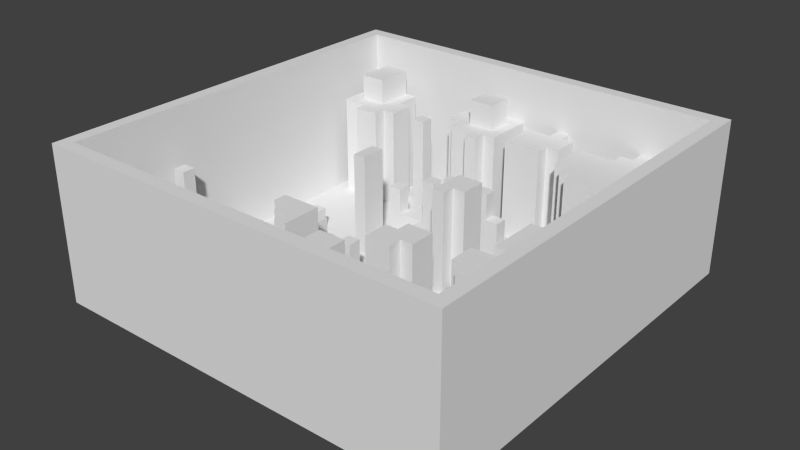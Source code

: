 # Source: level1.blend  (saved by Blender 2.75.0; exported with 4.5.12 LTS)
import bpy
from mathutils import Matrix  # noqa: F401  (used for matrix-valued properties, if any)

bpy.ops.wm.read_factory_settings(use_empty=True)
scene = bpy.context.scene
scene.name = 'Scene'

# ---- collections
col_collection_1 = bpy.data.collections.new('Collection 1'); scene.collection.children.link(col_collection_1)

# ---- world
world_world = bpy.data.worlds.new('World'); scene.world = world_world
world_world.color = (0.05088, 0.05088, 0.05088)
world_world.use_sun_shadow = False
world_world.sun_shadow_jitter_overblur = 0.0
world_world.cycles.sampling_method = 'MANUAL'
world_world.cycles.sample_map_resolution = 256

# ---- meshes
me_cube = bpy.data.meshes.new('Cube')
me_cube.from_pydata([(-0.6, -0.6, -1.0), (-8.0, -8.0, 0.0), (-0.6, 0.6, -1.0), (-8.0, 8.0, 0.0), (0.6, -0.6, -1.0), (8.0, -8.0, 0.0), (0.6, 0.6, -1.0), (8.0, 8.0, 0.0), (-8.0, 0.0, 0.0), (0.0, 8.0, 0.0), (8.0, 0.0, 0.0), (0.0, -8.0, 0.0), (0.0, 0.0, 0.0), (-8.0, 4.0, 0.0), (4.0, 8.0, 0.0), (8.0, -4.0, 0.0), (-4.0, -8.0, 0.0), (-8.0, -4.0, 0.0), (-4.0, 8.0, 0.0), (8.0, 4.0, 0.0), (4.0, -8.0, 0.0), (-4.0, 0.0, 0.0), (4.0, 0.0, 0.0), (0.0, -4.0, 0.0), (0.0, 4.0, 0.0), (4.0, 4.0, 0.0), (4.0, -4.0, 0.0), (-4.0, -4.0, 0.0), (-4.0, 4.0, 0.0), (-8.0, 6.0, 0.0), (6.0, 8.0, 0.0), (8.0, -6.0, 0.0), (-6.0, -8.0, 0.0), (-8.0, -2.0, 0.0), (-2.0, 8.0, 0.0), (8.0, 2.0, 0.0), (2.0, -8.0, 0.0), (-6.0, 0.0, 0.0), (2.0, 0.0, 0.0), (0.0, -6.0, 0.0), (0.0, 2.0, 0.0), (-8.0, 2.0, 0.0), (2.0, 8.0, 0.0), (8.0, -2.0, 0.0), (-2.0, -8.0, 0.0), (-8.0, -6.0, 0.0), (-6.0, 8.0, 0.0), (8.0, 6.0, 0.0), (6.0, -8.0, 0.0), (-2.0, 0.0, 0.0), (0.0, -2.0, 0.0), (0.0, 6.0, 0.0), (2.0, 4.0, 0.0), (6.0, 4.0, 0.0), (4.0, 2.0, 0.0), (2.0, -4.0, 0.0), (6.0, -4.0, 0.0), (4.0, -6.0, 0.0), (4.0, -2.0, 0.0), (-6.0, -4.0, 0.0), (-2.0, -4.0, 0.0), (-4.0, -6.0, 0.0), (-6.0, 4.0, 0.0), (-2.0, 4.0, 0.0), (-4.0, 2.0, 0.0), (-4.0, 6.0, 0.0), (-2.0, 6.0, 0.0), (-2.0, 2.0, 0.0), (-6.0, 2.0, 0.0), (-2.0, -2.0, 0.0), (-2.0, -6.0, 0.0), (-6.0, -6.0, 0.0), (6.0, -2.0, 0.0), (6.0, -6.0, 0.0), (6.0, 2.0, 0.0), (2.0, 2.0, 0.0), (2.0, 6.0, 0.0), (2.0, -2.0, 0.0), (-6.0, -2.0, 0.0), (-8.0, 7.0, 0.0), (7.0, 8.0, 0.0), (8.0, -7.0, 0.0), (-7.0, -8.0, 0.0), (-8.0, -1.0, 0.0), (-1.0, 8.0, 0.0), (8.0, 1.0, 0.0), (1.0, -8.0, 0.0), (-7.0, 0.0, 0.0), (1.0, 0.0, 0.0), (0.0, -7.0, 0.0), (0.0, 1.0, 0.0), (-8.0, 3.0, 0.0), (3.0, 8.0, 0.0), (8.0, -3.0, 0.0), (-3.0, -8.0, 0.0), (-8.0, -5.0, 0.0), (-5.0, 8.0, 0.0), (8.0, 5.0, 0.0), (5.0, -8.0, 0.0), (-3.0, 0.0, 0.0), (5.0, 0.0, 0.0), (0.0, -3.0, 0.0), (0.0, 5.0, 0.0), (1.0, 4.0, 0.0), (5.0, 4.0, 0.0), (4.0, 1.0, 0.0), (1.0, -4.0, 0.0), (5.0, -4.0, 0.0), (4.0, -7.0, 0.0), (4.0, -3.0, 0.0), (-7.0, -4.0, 0.0), (-3.0, -4.0, 0.0), (-4.0, -7.0, 0.0), (-4.0, -3.0, 0.0), (-7.0, 4.0, 0.0), (-3.0, 4.0, 0.0), (-4.0, 1.0, 0.0), (-4.0, 5.0, 0.0), (-8.0, 5.0, 0.0), (5.0, 8.0, 0.0), (8.0, -5.0, 0.0), (-5.0, -8.0, 0.0), (-8.0, -3.0, 0.0), (-3.0, 8.0, 0.0), (8.0, 3.0, 0.0), (3.0, -8.0, 0.0), (-5.0, 0.0, 0.0), (3.0, 0.0, 0.0), (0.0, -5.0, 0.0), (-4.0, -2.0, 1.0), (-8.0, 1.0, 0.0), (1.0, 8.0, 0.0), (8.0, -1.0, 0.0), (-1.0, -8.0, 0.0), (-8.0, -7.0, 0.0), (-7.0, 8.0, 0.0), (8.0, 7.0, 0.0), (7.0, -8.0, 0.0), (-1.0, 0.0, 0.0), (0.0, -1.0, 0.0), (0.0, 7.0, 0.0), (3.0, 4.0, 0.0), (4.0, 3.0, 0.0), (4.0, 7.0, 0.0), (3.0, -4.0, 0.0), (7.0, -4.0, 0.0), (4.0, -5.0, 0.0), (4.0, -1.0, 0.0), (-5.0, -4.0, 0.0), (-1.0, -4.0, 0.0), (-4.0, -5.0, 0.0), (-4.0, -1.0, 0.0), (-5.0, 4.0, 0.0), (-1.0, 4.0, 0.0), (-4.0, 3.0, 0.0), (-4.0, 7.0, 0.0), (-3.0, 6.0, 0.0), (-2.0, 5.0, 0.0), (-2.0, 7.0, 0.0), (-3.0, 2.0, 0.0), (-1.0, 2.0, 0.0), (-2.0, 1.0, 0.0), (-2.0, 3.0, 0.0), (-7.0, 2.0, 0.0), (-5.0, 2.0, 0.0), (-6.0, 1.0, 0.0), (-6.0, 3.0, 0.0), (-3.0, -2.0, 0.0), (-1.0, -2.0, 0.0), (-2.0, -3.0, 0.0), (-2.0, -1.0, 0.0), (-3.0, -6.0, 0.0), (-1.0, -6.0, 0.0), (-2.0, -7.0, 0.0), (-2.0, -5.0, 0.0), (-7.0, -6.0, 0.0), (-5.0, -6.0, 0.0), (-6.0, -7.0, 0.0), (-6.0, -5.0, 0.0), (5.0, -2.0, 0.0), (7.0, -2.0, 0.0), (6.0, -3.0, 0.0), (5.0, -6.0, 0.0), (7.0, -6.0, 0.0), (6.0, -7.0, 0.0), (6.0, -5.0, 0.0), (1.0, -6.0, 0.0), (3.0, -6.0, 0.0), (2.0, -7.0, 0.0), (2.0, -5.0, 0.0), (5.0, 2.0, 0.0), (7.0, 2.0, 0.0), (6.0, 1.0, 0.0), (6.0, 3.0, 0.0), (1.0, 2.0, 0.0), (3.0, 2.0, 0.0), (2.0, 1.0, 0.0), (2.0, 3.0, 0.0), (3.0, 6.0, 0.0), (2.0, 5.0, 0.0), (2.0, 7.0, 0.0), (1.0, -2.0, 0.0), (3.0, -2.0, 0.0), (2.0, -1.0, 0.0), (-7.0, -2.0, 0.0), (-5.0, -2.0, 0.0), (-6.0, -3.0, 0.0), (-6.0, -1.0, 0.0), (-7.0, 6.0, 0.0), (-5.0, 6.0, 0.0), (-6.0, 5.0, 0.0), (-6.0, 7.0, 0.0), (-5.0, 7.0, 0.0), (-5.0, 5.0, 0.0), (-7.0, 5.0, 0.0), (-5.0, -1.0, 0.0), (-5.0, -3.0, 0.0), (-7.0, -3.0, 0.0), (3.0, -1.0, 0.0), (3.0, -3.0, 0.0), (1.0, -3.0, 0.0), (3.0, 7.0, 0.0), (3.0, 5.0, 0.0), (1.0, 5.0, 0.0), (3.0, 3.0, 0.0), (3.0, 1.0, 0.0), (1.0, 1.0, 0.0), (7.0, 1.0, 0.0), (5.0, 1.0, 0.0), (7.0, 5.0, 0.0), (3.0, -5.0, 0.0), (3.0, -7.0, 0.0), (1.0, -7.0, 0.0), (7.0, -5.0, 0.0), (7.0, -7.0, 0.0), (5.0, -7.0, 0.0), (7.0, -3.0, 0.0), (5.0, -3.0, 0.0), (-5.0, -5.0, 0.0), (-5.0, -7.0, 0.0), (-7.0, -7.0, 0.0), (-1.0, -5.0, 0.0), (-1.0, -7.0, 0.0), (-3.0, -7.0, 0.0), (-1.0, -1.0, 0.0), (-1.0, -3.0, 0.0), (-3.0, -3.0, 0.0), (-5.0, 3.0, 0.0), (-5.0, 1.0, 0.0), (-7.0, 1.0, 0.0), (-1.0, 3.0, 0.0), (-1.0, 1.0, 0.0), (-3.0, 1.0, 0.0), (-1.0, 5.0, 0.0), (-3.0, 5.0, 0.0), (-3.0, 7.0, 0.0), (-3.0, 3.0, 0.0), (-7.0, 3.0, 0.0), (-3.0, -1.0, 0.0), (-3.0, -5.0, 0.0), (-7.0, -5.0, 0.0), (5.0, -1.0, 0.0), (5.0, -5.0, 0.0), (1.0, -5.0, 0.0), (5.0, 7.0, 0.0), (5.0, 3.0, 0.0), (1.0, 3.0, 0.0), (1.0, 7.0, 0.0), (1.0, -1.0, 0.0), (-7.0, -1.0, 0.0), (-7.0, 7.0, 0.0), (-8.0, 7.5, 0.0), (7.5, 8.0, 0.0), (8.0, -7.5, 0.0), (-7.5, -8.0, 0.0), (-8.0, -0.5, 0.0), (-0.5, 8.0, 0.0), (8.0, 0.5, 0.0), (0.5, -8.0, 0.0), (-7.5, 0.0, 0.0), (0.5, 0.0, 0.0), (0.0, -7.5, 0.0), (0.0, 0.5, 0.0), (-8.0, 3.5, 0.0), (3.5, 8.0, 0.0), (8.0, -3.5, 0.0), (-3.5, -8.0, 0.0), (-8.0, -4.5, 0.0), (-4.5, 8.0, 0.0), (8.0, 4.5, 0.0), (4.5, -8.0, 0.0), (-3.5, 0.0, 0.0), (4.5, 0.0, 0.0), (0.0, -3.5, 0.0), (0.0, 4.5, 0.0), (0.5, 4.0, 0.0), (4.5, 4.0, 0.0), (4.0, 0.5, 0.0), (4.0, 4.5, 0.0), (0.5, -4.0, 0.0), (4.5, -4.0, 0.0), (4.0, -7.5, 0.0), (4.0, -3.5, 0.0), (-7.5, -4.0, 0.0), (-3.5, -4.0, 0.0), (-4.0, -7.5, 0.0), (-4.0, -3.5, 0.0), (-7.5, 4.0, 0.0), (-3.5, 4.0, 0.0), (-4.0, 0.5, 0.0), (-4.0, 4.5, 0.0), (-8.0, 5.5, 0.0), (5.5, 8.0, 0.0), (8.0, -5.5, 0.0), (-5.5, -8.0, 0.0), (-8.0, -2.5, 0.0), (-2.5, 8.0, 0.0), (8.0, 2.5, 0.0), (2.5, -8.0, 0.0), (-5.5, 0.0, 0.0), (2.5, 0.0, 0.0), (0.0, -5.5, 0.0), (0.0, 2.5, 0.0), (-8.0, 1.5, 0.0), (1.5, 8.0, 0.0), (8.0, -1.5, 0.0), (-1.5, -8.0, 0.0), (-8.0, -6.5, 0.0), (-6.5, 8.0, 0.0), (8.0, 6.5, 0.0), (6.5, -8.0, 0.0), (-1.5, 0.0, 0.0), (0.0, -1.5, 0.0), (0.0, 6.5, 0.0), (2.5, 4.0, 0.0), (6.5, 4.0, 0.0), (4.0, 2.5, 0.0), (4.0, 6.5, 0.0), (2.5, -4.0, 0.0), (6.5, -4.0, 0.0), (4.0, -5.5, 0.0), (4.0, -1.5, 0.0), (-5.5, -4.0, 0.0), (-1.5, -4.0, 0.0), (-4.0, -5.5, 0.0), (-4.0, -1.5, 0.0), (-5.5, 4.0, 0.0), (-1.5, 4.0, 0.0), (-4.0, 2.5, 0.0), (-4.0, 6.5, 0.0), (-3.5, 6.0, 0.0), (-2.0, 4.5, 0.0), (-3.5, 2.0, 0.0), (-1.5, 2.0, 0.0), (-2.0, 0.5, 0.0), (-2.0, 2.5, 0.0), (-7.5, 2.0, 0.0), (-5.5, 2.0, 0.0), (-6.0, 0.5, 0.0), (-6.0, 2.5, 0.0), (-1.5, -2.0, 0.0), (-2.0, -3.5, 0.0), (-2.0, -1.5, 0.0), (-3.5, -6.0, 0.0), (-1.5, -6.0, 0.0), (-2.0, -7.5, 0.0), (-2.0, -5.5, 0.0), (-7.5, -6.0, 0.0), (-6.0, -7.5, 0.0), (4.5, -2.0, 0.0), (6.5, -2.0, 0.0), (6.0, -3.5, 0.0), (4.5, -6.0, 0.0), (6.5, -6.0, 0.0), (6.0, -7.5, 0.0), (6.0, -5.5, 0.0), (0.5, -6.0, 0.0), (2.5, -6.0, 0.0), (2.0, -7.5, 0.0), (2.0, -5.5, 0.0), (6.0, 4.5, 0.0), (4.5, 2.0, 0.0), (6.5, 2.0, 0.0), (6.0, 0.5, 0.0), (6.0, 2.5, 0.0), (0.5, 2.0, 0.0), (2.5, 2.0, 0.0), (2.0, 0.5, 0.0), (2.0, 2.5, 0.0), (0.5, 6.0, 0.0), (2.5, 6.0, 0.0), (2.0, 4.5, 0.0), (0.5, -2.0, 0.0), (2.5, -2.0, 0.0), (2.0, -3.5, 0.0), (2.0, -1.5, 0.0), (-7.5, -2.0, 0.0), (-5.5, -2.0, 0.0), (-6.0, -3.5, 0.0), (-6.0, -1.5, 0.0), (-7.5, 6.0, 0.0), (-6.0, 4.5, 0.0), (-8.0, 6.5, 0.0), (6.5, 8.0, 0.0), (8.0, -6.5, 0.0), (-6.5, -8.0, 0.0), (-8.0, -1.5, 0.0), (-1.5, 8.0, 0.0), (8.0, 1.5, 0.0), (1.5, -8.0, 0.0), (-6.5, 0.0, 0.0), (1.5, 0.0, 0.0), (0.0, -6.5, 0.0), (0.0, 1.5, 0.0), (-8.0, 2.5, 0.0), (2.5, 8.0, 0.0), (8.0, -2.5, 0.0), (-2.5, -8.0, 0.0), (-8.0, -5.5, 0.0), (-5.5, 8.0, 0.0), (8.0, 5.5, 0.0), (5.5, -8.0, 0.0), (-2.5, 0.0, 0.0), (0.0, -2.5, 0.0), (0.0, 5.5, 0.0), (1.5, 4.0, 0.0), (5.5, 4.0, 0.0), (4.0, 1.5, 0.0), (1.5, -4.0, 0.0), (5.5, -4.0, 0.0), (4.0, -6.5, 0.0), (4.0, -2.5, 0.0), (-6.5, -4.0, 0.0), (-2.5, -4.0, 0.0), (-4.0, -6.5, 0.0), (-4.0, -2.5, 0.0), (-6.5, 4.0, 0.0), (-2.5, 4.0, 0.0), (-4.0, 1.5, 0.0), (-4.0, 5.5, 0.0), (-8.0, 4.5, 0.0), (4.5, 8.0, 0.0), (8.0, -4.5, 0.0), (-4.5, -8.0, 0.0), (-8.0, -3.5, 0.0), (-3.5, 8.0, 0.0), (8.0, 3.5, 0.0), (3.5, -8.0, 0.0), (-4.5, 0.0, 0.0), (3.5, 0.0, 0.0), (0.0, -4.5, 0.0), (0.0, 3.5, 0.0), (-8.0, 0.5, 0.0), (0.5, 8.0, 0.0), (8.0, -0.5, 0.0), (-0.5, -8.0, 0.0), (-8.0, -7.5, 0.0), (-7.5, 8.0, 0.0), (8.0, 7.5, 0.0), (7.5, -8.0, 0.0), (-0.5, 0.0, 0.0), (7.5, 0.0, 0.0), (0.0, -0.5, 0.0), (0.0, 7.5, 0.0), (3.5, 4.0, 0.0), (7.5, 4.0, 0.0), (4.0, 3.5, 0.0), (4.0, 7.5, 0.0), (3.5, -4.0, 0.0), (7.5, -4.0, 0.0), (4.0, -4.5, 0.0), (4.0, -0.5, 0.0), (-4.5, -4.0, 0.0), (-0.5, -4.0, 0.0), (-4.0, -4.5, 0.0), (-4.0, -0.5, 0.0), (-4.5, 4.0, 0.0), (-0.5, 4.0, 0.0), (-4.0, 3.5, 0.0), (-4.0, 7.5, 0.0), (-2.5, 6.0, 0.0), (-2.0, 5.5, 0.0), (-2.0, 7.5, 0.0), (-2.5, 2.0, 0.0), (-0.5, 2.0, 0.0), (-2.0, 1.5, 0.0), (-6.5, 2.0, 0.0), (-4.5, 2.0, 0.0), (-6.0, 1.5, 0.0), (-6.0, 3.5, 0.0), (-2.5, -2.0, 0.0), (-0.5, -2.0, 0.0), (-2.0, -2.5, 0.0), (-2.0, -0.5, 0.0), (-2.5, -6.0, 0.0), (-0.5, -6.0, 0.0), (-2.0, -6.5, 0.0), (-2.0, -4.5, 0.0), (-6.5, -6.0, 0.0), (-4.5, -6.0, 0.0), (-6.0, -6.5, 0.0), (-6.0, -4.5, 0.0), (5.5, -2.0, 0.0), (7.5, -2.0, 0.0), (6.0, -2.5, 0.0), (5.5, -6.0, 0.0), (7.5, -6.0, 0.0), (6.0, -6.5, 0.0), (6.0, -4.5, 0.0), (1.5, -6.0, 0.0), (3.5, -6.0, 0.0), (2.0, -6.5, 0.0), (2.0, -4.5, 0.0), (7.5, 6.0, 0.0), (6.0, 7.5, 0.0), (5.5, 2.0, 0.0), (7.5, 2.0, 0.0), (6.0, 1.5, 0.0), (6.0, 3.5, 0.0), (1.5, 2.0, 0.0), (3.5, 2.0, 0.0), (2.0, 1.5, 0.0), (2.0, 3.5, 0.0), (2.0, 5.5, 0.0), (2.0, 7.5, 0.0), (1.5, -2.0, 0.0), (3.5, -2.0, 0.0), (2.0, -2.5, 0.0), (2.0, -0.5, 0.0), (-6.5, -2.0, 0.0), (-4.5, -2.0, 0.0), (-6.0, -2.5, 0.0), (-6.0, -0.5, 0.0), (-4.5, 6.0, 0.0), (-6.0, 7.5, 0.0), (-5.5, 7.0, 0.0), (-4.5, 7.0, 0.0), (-5.0, 6.5, 0.0), (-5.0, 7.5, 0.0), (-4.5, 5.0, 0.0), (-5.0, 4.5, 0.0), (-7.5, 5.0, 0.0), (-6.5, 5.0, 0.0), (-7.0, 4.5, 0.0), (-7.0, 5.5, 0.0), (-5.5, -1.0, 0.0), (-4.5, -1.0, 0.0), (-5.0, -1.5, 0.0), (-5.0, -0.5, 0.0), (-5.5, -3.0, 0.0), (-4.5, -3.0, 0.0), (-5.0, -3.5, 0.0), (-5.0, -2.5, 0.0), (-7.5, -3.0, 0.0), (-6.5, -3.0, 0.0), (-7.0, -3.5, 0.0), (-7.0, -2.5, 0.0), (2.5, -1.0, 0.0), (3.5, -1.0, 0.0), (3.0, -1.5, 0.0), (3.0, -0.5, 0.0), (2.5, -3.0, 0.0), (3.5, -3.0, 0.0), (3.0, -3.5, 0.0), (3.0, -2.5, 0.0), (0.5, -3.0, 0.0), (1.5, -3.0, 0.0), (1.0, -3.5, 0.0), (1.0, -2.5, 0.0), (2.5, 7.0, 0.0), (3.5, 7.0, 0.0), (3.0, 6.5, 0.0), (3.0, 7.5, 0.0), (2.5, 5.0, 0.0), (3.5, 5.0, 0.0), (3.0, 4.5, 0.0), (3.0, 5.5, 0.0), (0.5, 5.0, 0.0), (1.5, 5.0, 0.0), (1.0, 4.5, 0.0), (1.0, 5.5, 0.0), (2.5, 3.0, 0.0), (3.5, 3.0, 0.0), (3.0, 2.5, 0.0), (3.0, 3.5, 0.0), (2.5, 1.0, 0.0), (3.5, 1.0, 0.0), (3.0, 0.5, 0.0), (3.0, 1.5, 0.0), (0.5, 1.0, 0.0), (1.5, 1.0, 0.0), (1.0, 0.5, 0.0), (1.0, 1.5, 0.0), (6.5, 3.0, 0.0), (7.5, 3.0, 0.0), (7.0, 2.5, 0.0), (6.5, 1.0, 0.0), (7.5, 1.0, 0.0), (7.0, 0.5, 0.0), (7.0, 1.5, 0.0), (4.5, 1.0, 0.0), (5.5, 1.0, 0.0), (5.0, 0.5, 0.0), (5.0, 1.5, 0.0), (7.5, 7.0, 0.0), (7.0, 7.5, 0.0), (6.5, 5.0, 0.0), (7.5, 5.0, 0.0), (7.0, 4.5, 0.0), (7.0, 5.5, 0.0), (2.5, -5.0, 0.0), (3.5, -5.0, 0.0), (3.0, -5.5, 0.0), (3.0, -4.5, 0.0), (2.5, -7.0, 0.0), (3.5, -7.0, 0.0), (3.0, -7.5, 0.0), (3.0, -6.5, 0.0), (0.5, -7.0, 0.0), (1.5, -7.0, 0.0), (1.0, -7.5, 0.0), (1.0, -6.5, 0.0), (6.5, -5.0, 0.0), (7.5, -5.0, 0.0), (7.0, -5.5, 0.0), (7.0, -4.5, 0.0), (6.5, -7.0, 0.0), (7.5, -7.0, 0.0), (7.0, -7.5, 0.0), (7.0, -6.5, 0.0), (4.5, -7.0, 0.0), (5.5, -7.0, 0.0), (5.0, -7.5, 0.0), (5.0, -6.5, 0.0), (7.5, -1.0, 0.0), (7.0, -1.5, 0.0), (6.5, -3.0, 0.0), (7.5, -3.0, 0.0), (7.0, -3.5, 0.0), (7.0, -2.5, 0.0), (4.5, -3.0, 0.0), (5.5, -3.0, 0.0), (5.0, -3.5, 0.0), (-5.5, -5.0, 0.0), (-4.5, -5.0, 0.0), (-5.0, -5.5, 0.0), (-5.0, -4.5, 0.0), (-5.5, -7.0, 0.0), (-4.5, -7.0, 0.0), (-5.0, -7.5, 0.0), (-5.0, -6.5, 0.0), (-7.5, -7.0, 0.0), (-6.5, -7.0, 0.0), (-7.0, -7.5, 0.0), (-7.0, -6.5, 0.0), (-1.5, -5.0, 0.0), (-0.5, -5.0, 0.0), (-1.0, -5.5, 0.0), (-1.0, -4.5, 0.0), (-1.5, -7.0, 0.0), (-0.5, -7.0, 0.0), (-1.0, -7.5, 0.0), (-1.0, -6.5, 0.0), (-3.5, -7.0, 0.0), (-2.5, -7.0, 0.0), (-3.0, -7.5, 0.0), (-3.0, -6.5, 0.0), (-1.5, -1.0, 0.0), (-0.5, -1.0, 0.0), (-1.0, -1.5, 0.0), (-1.0, -0.5, 0.0), (-1.5, -3.0, 0.0), (-0.5, -3.0, 0.0), (-1.0, -3.5, 0.0), (-1.0, -2.5, 0.0), (-3.5, -3.0, 0.0), (-2.5, -3.0, 0.0), (-3.0, -3.5, 0.0), (-3.0, -2.5, 0.0), (-5.5, 3.0, 0.0), (-4.5, 3.0, 0.0), (-5.0, 2.5, 0.0), (-5.0, 3.5, 0.0), (-5.5, 1.0, 0.0), (-4.5, 1.0, 0.0), (-5.0, 0.5, 0.0), (-5.0, 1.5, 0.0), (-7.5, 1.0, 0.0), (-6.5, 1.0, 0.0), (-7.0, 0.5, 0.0), (-7.0, 1.5, 0.0), (-1.5, 3.0, 0.0), (-4.0, -1.5, 1.0), (-1.0, 2.5, 0.0), (-1.0, 3.5, 0.0), (-1.5, 1.0, 0.0), (-0.5, 1.0, 0.0), (-1.0, 0.5, 0.0), (-1.0, 1.5, 0.0), (-3.5, 1.0, 0.0), (-2.5, 1.0, 0.0), (-3.0, 0.5, 0.0), (-3.0, 1.5, 0.0), (-1.0, 7.5, 0.0), (-1.5, 5.0, 0.0), (-0.5, 5.0, 0.0), (-1.0, 4.5, 0.0), (-1.0, 5.5, 0.0), (-3.5, 5.0, 0.0), (-2.5, 5.0, 0.0), (-3.0, 4.5, 0.0), (-3.0, 5.5, 0.0), (-3.5, 7.0, 0.0), (-2.5, 7.0, 0.0), (-3.0, 6.5, 0.0), (-3.0, 7.5, 0.0), (-3.5, 3.0, 0.0), (-2.5, 3.0, 0.0), (-3.0, 2.5, 0.0), (-3.0, 3.5, 0.0), (-7.5, 3.0, 0.0), (-6.5, 3.0, 0.0), (-7.0, 2.5, 0.0), (-7.0, 3.5, 0.0), (-2.5, -1.0, 0.0), (-3.0, -1.5, 0.0), (-3.5, -5.0, 0.0), (-2.5, -5.0, 0.0), (-3.0, -5.5, 0.0), (-3.0, -4.5, 0.0), (-7.5, -5.0, 0.0), (-6.5, -5.0, 0.0), (-7.0, -5.5, 0.0), (-7.0, -4.5, 0.0), (4.5, -1.0, 0.0), (5.0, -1.5, 0.0), (5.0, -0.5, 0.0), (4.5, -5.0, 0.0), (5.5, -5.0, 0.0), (5.0, -5.5, 0.0), (5.0, -4.5, 0.0), (0.5, -5.0, 0.0), (1.5, -5.0, 0.0), (1.0, -5.5, 0.0), (1.0, -4.5, 0.0), (4.5, 7.0, 0.0), (5.0, 7.5, 0.0), (4.5, 3.0, 0.0), (5.5, 3.0, 0.0), (5.0, 2.5, 0.0), (5.0, 3.5, 0.0), (0.5, 3.0, 0.0), (1.5, 3.0, 0.0), (1.0, 2.5, 0.0), (1.0, 3.5, 0.0), (0.5, 7.0, 0.0), (1.5, 7.0, 0.0), (1.0, 7.5, 0.0), (0.5, -1.0, 0.0), (1.5, -1.0, 0.0), (1.0, -1.5, 0.0), (1.0, -0.5, 0.0), (-7.5, -1.0, 0.0), (-6.5, -1.0, 0.0), (-7.0, -1.5, 0.0), (-7.0, -0.5, 0.0), (-7.5, 7.0, 0.0), (-6.5, 7.0, 0.0), (-7.0, 6.5, 0.0), (-7.0, 7.5, 0.0), (-6.5, 7.5, 0.0), (-6.5, 6.5, 0.0), (-7.5, 6.5, 0.0), (-6.5, -0.5, 0.0), (-6.5, -1.5, 0.0), (-7.5, -1.5, 0.0), (1.5, -0.5, 0.0), (1.5, -1.5, 0.0), (0.5, -1.5, 0.0), (1.5, 7.5, 0.0), (0.5, 6.5, 0.0), (1.5, 3.5, 0.0), (1.5, 2.5, 0.0), (0.5, 2.5, 0.0), (5.5, 3.5, 0.0), (5.5, 2.5, 0.0), (4.5, 2.5, 0.0), (5.5, 7.5, 0.0), (4.5, 6.5, 0.0), (1.5, -4.5, 0.0), (1.5, -5.5, 0.0), (5.5, -4.5, 0.0), (5.5, -5.5, 0.0), (4.5, -5.5, 0.0), (5.5, -1.5, 0.0), (4.5, -1.5, 0.0), (-6.5, -4.5, 0.0), (-6.5, -5.5, 0.0), (-7.5, -5.5, 0.0), (-2.5, -4.5, 0.0), (-2.5, -5.5, 0.0), (-3.5, -5.5, 0.0), (-2.5, -0.5, 0.0), (-2.5, -1.5, 0.0), (-6.5, 3.5, 0.0), (-6.5, 2.5, 0.0), (-7.5, 2.5, 0.0), (-2.5, 3.5, 0.0), (-2.5, 2.5, 0.0), (-3.5, 2.5, 0.0), (-2.5, 7.5, 0.0), (-2.5, 6.5, 0.0), (-3.5, 6.5, 0.0), (-2.5, 5.5, 0.0), (-2.5, 4.5, 0.0), (-3.5, 4.5, 0.0), (-0.5, 5.5, 0.0), (-0.5, 4.5, 0.0), (-1.5, 4.5, 0.0), (-0.5, 7.5, 0.0), (-2.5, 1.5, 0.0), (-2.5, 0.5, 0.0), (-3.5, 0.5, 0.0), (-0.5, 1.5, 0.0), (-0.5, 0.5, 0.0), (-1.5, 0.5, 0.0), (-0.5, 3.5, 0.0), (-0.5, 2.5, 0.0), (-1.5, 2.5, 0.0), (-6.5, 1.5, 0.0), (-6.5, 0.5, 0.0), (-7.5, 0.5, 0.0), (-4.5, 1.5, 0.0), (-4.5, 0.5, 0.0), (-5.5, 0.5, 0.0), (-4.5, 3.5, 0.0), (-4.5, 2.5, 0.0), (-5.5, 2.5, 0.0), (-2.5, -2.5, 0.0), (-2.5, -3.5, 0.0), (-3.5, -3.5, 0.0), (-0.5, -2.5, 0.0), (-0.5, -3.5, 0.0), (-0.5, -0.5, 0.0), (-0.5, -1.5, 0.0), (-1.5, -1.5, 0.0), (-2.5, -6.5, 0.0), (-2.5, -7.5, 0.0), (-3.5, -7.5, 0.0), (-0.5, -6.5, 0.0), (-0.5, -7.5, 0.0), (-1.5, -7.5, 0.0), (-0.5, -4.5, 0.0), (-0.5, -5.5, 0.0), (-1.5, -5.5, 0.0), (-6.5, -6.5, 0.0), (-6.5, -7.5, 0.0), (-7.5, -7.5, 0.0), (-4.5, -6.5, 0.0), (-4.5, -7.5, 0.0), (-5.5, -7.5, 0.0), (-4.5, -4.5, 0.0), (-4.5, -5.5, 0.0), (-5.5, -5.5, 0.0), (5.5, -2.5, 0.0), (5.5, -3.5, 0.0), (4.5, -3.5, 0.0), (7.5, -2.5, 0.0), (7.5, -3.5, 0.0), (6.5, -3.5, 0.0), (7.5, -0.5, 0.0), (7.5, -1.5, 0.0), (5.5, -6.5, 0.0), (5.5, -7.5, 0.0), (4.5, -7.5, 0.0), (7.5, -6.5, 0.0), (7.5, -7.5, 0.0), (6.5, -7.5, 0.0), (7.5, -4.5, 0.0), (7.5, -5.5, 0.0), (6.5, -5.5, 0.0), (1.5, -6.5, 0.0), (1.5, -7.5, 0.0), (0.5, -7.5, 0.0), (3.5, -6.5, 0.0), (3.5, -7.5, 0.0), (2.5, -7.5, 0.0), (3.5, -4.5, 0.0), (3.5, -5.5, 0.0), (2.5, -5.5, 0.0), (7.5, 5.5, 0.0), (7.5, 4.5, 0.0), (6.5, 4.5, 0.0), (7.5, 7.5, 0.0), (7.5, 6.5, 0.0), (5.5, 1.5, 0.0), (5.5, 0.5, 0.0), (4.5, 0.5, 0.0), (7.5, 1.5, 0.0), (7.5, 0.5, 0.0), (6.5, 0.5, 0.0), (7.5, 3.5, 0.0), (7.5, 2.5, 0.0), (6.5, 2.5, 0.0), (1.5, 0.5, 0.0), (0.5, 0.5, 0.0), (3.5, 1.5, 0.0), (3.5, 0.5, 0.0), (2.5, 0.5, 0.0), (3.5, 3.5, 0.0), (3.5, 2.5, 0.0), (2.5, 2.5, 0.0), (1.5, 5.5, 0.0), (1.5, 4.5, 0.0), (0.5, 4.5, 0.0), (3.5, 4.5, 0.0), (2.5, 4.5, 0.0), (3.5, 7.5, 0.0), (3.5, 6.5, 0.0), (2.5, 6.5, 0.0), (1.5, -2.5, 0.0), (1.5, -3.5, 0.0), (0.5, -3.5, 0.0), (3.5, -2.5, 0.0), (3.5, -3.5, 0.0), (2.5, -3.5, 0.0), (3.5, -0.5, 0.0), (3.5, -1.5, 0.0), (2.5, -1.5, 0.0), (-6.5, -2.5, 0.0), (-6.5, -3.5, 0.0), (-7.5, -3.5, 0.0), (-4.5, -2.5, 0.0), (-4.5, -3.5, 0.0), (-5.5, -3.5, 0.0), (-4.5, -0.5, 0.0), (-4.5, -1.5, 0.0), (-5.5, -1.5, 0.0), (-6.5, 4.5, 0.0), (-7.5, 4.5, 0.0), (-4.5, 5.5, 0.0), (-4.5, 4.5, 0.0), (-5.5, 4.5, 0.0), (-4.5, 7.5, 0.0), (-4.5, 6.5, 0.0), (-5.5, 7.5, 0.0), (-7.5, 5.5, 0.0), (-5.5, -0.5, 0.0), (-5.5, -2.5, 0.0), (-7.5, -2.5, 0.0), (2.5, -0.5, 0.0), (0.5, -2.5, 0.0), (2.5, 7.5, 0.0), (2.5, 5.5, 0.0), (0.5, 5.5, 0.0), (2.5, 3.5, 0.0), (2.5, 1.5, 0.0), (0.5, 1.5, 0.0), (6.5, 1.5, 0.0), (4.5, 1.5, 0.0), (6.5, 7.5, 0.0), (2.5, -4.5, 0.0), (2.5, -6.5, 0.0), (0.5, -6.5, 0.0), (6.5, -4.5, 0.0), (6.5, -6.5, 0.0), (4.5, -6.5, 0.0), (6.5, -2.5, 0.0), (4.5, -2.5, 0.0), (-5.5, -4.5, 0.0), (-5.5, -6.5, 0.0), (-7.5, -6.5, 0.0), (-1.5, -4.5, 0.0), (-1.5, -6.5, 0.0), (-3.5, -6.5, 0.0), (-1.5, -0.5, 0.0), (-1.5, -2.5, 0.0), (-3.5, -2.5, 0.0), (-5.5, 3.5, 0.0), (-5.5, 1.5, 0.0), (-7.5, 1.5, 0.0), (-1.5, 1.5, 0.0), (-3.5, 1.5, 0.0), (-1.5, 7.5, 0.0), (-1.5, 5.5, 0.0), (-3.5, 5.5, 0.0), (-3.5, 7.5, 0.0), (-3.5, 3.5, 0.0), (-7.5, 3.5, 0.0), (-3.5, -0.5, 0.0), (-3.5, -4.5, 0.0), (-7.5, -4.5, 0.0), (4.5, -0.5, 0.0), (4.5, -4.5, 0.0), (0.5, -4.5, 0.0), (4.5, 7.5, 0.0), (4.5, 3.5, 0.0), (0.5, 3.5, 0.0), (0.5, 7.5, 0.0), (0.5, -0.5, 0.0), (-7.5, -0.5, 0.0), (-7.5, 7.5, 0.0), (-8.0, 7.5, 6.0), (-8.0, 8.0, 6.0), (7.5, 8.0, 6.0), (8.0, 8.0, 6.0), (8.0, -7.5, 6.0), (8.0, -8.0, 6.0), (-7.5, -8.0, 6.0), (-8.0, -8.0, 6.0), (-8.0, -0.5, 6.0), (-8.0, 0.0, 6.0), (-0.5, 8.0, 6.0), (0.0, 8.0, 6.0), (8.0, 0.5, 6.0), (8.0, 0.0, 6.0), (0.5, -8.0, 6.0), (0.0, -8.0, 6.0), (-7.5, 0.0, 6.0), (0.0, -7.5, 6.0), (-8.0, 3.5, 6.0), (-8.0, 4.0, 6.0), (3.5, 8.0, 6.0), (4.0, 8.0, 6.0), (8.0, -3.5, 6.0), (8.0, -4.0, 6.0), (-3.5, -8.0, 6.0), (-4.0, -8.0, 6.0), (-8.0, -4.5, 6.0), (-8.0, -4.0, 6.0), (-4.5, 8.0, 6.0), (-4.0, 8.0, 6.0), (8.0, 4.5, 6.0), (8.0, 4.0, 6.0), (4.5, -8.0, 6.0), (4.0, -8.0, 6.0), (4.0, -7.5, 6.0), (-7.5, -4.0, 6.0), (-4.0, -7.5, 6.0), (-7.5, 4.0, 6.0), (-8.0, 5.5, 6.0), (-8.0, 6.0, 6.0), (5.5, 8.0, 6.0), (6.0, 8.0, 6.0), (8.0, -5.5, 6.0), (8.0, -6.0, 6.0), (-5.5, -8.0, 6.0), (-6.0, -8.0, 6.0), (-8.0, -2.5, 6.0), (-8.0, -2.0, 6.0), (-2.5, 8.0, 6.0), (-2.0, 8.0, 6.0), (8.0, 2.5, 6.0), (8.0, 2.0, 6.0), (2.5, -8.0, 6.0), (2.0, -8.0, 6.0), (-8.0, 1.5, 6.0), (-8.0, 2.0, 6.0), (1.5, 8.0, 6.0), (2.0, 8.0, 6.0), (8.0, -1.5, 6.0), (8.0, -2.0, 6.0), (-1.5, -8.0, 6.0), (-2.0, -8.0, 6.0), (-8.0, -6.5, 6.0), (-8.0, -6.0, 6.0), (-6.5, 8.0, 6.0), (-6.0, 8.0, 6.0), (8.0, 6.5, 6.0), (8.0, 6.0, 6.0), (6.5, -8.0, 6.0), (6.0, -8.0, 6.0), (-7.5, 2.0, 6.0), (-2.0, -7.5, 6.0), (-7.5, -6.0, 6.0), (-6.0, -7.5, 6.0), (6.0, -7.5, 6.0), (2.0, -7.5, 6.0), (-7.5, -2.0, 6.0), (-7.5, 6.0, 6.0), (-8.0, 6.5, 6.0), (-8.0, 7.0, 6.0), (6.5, 8.0, 6.0), (7.0, 8.0, 6.0), (8.0, -6.5, 6.0), (8.0, -7.0, 6.0), (-6.5, -8.0, 6.0), (-7.0, -8.0, 6.0), (-8.0, -1.5, 6.0), (-8.0, -1.0, 6.0), (-1.5, 8.0, 6.0), (-1.0, 8.0, 6.0), (8.0, 1.5, 6.0), (8.0, 1.0, 6.0), (1.5, -8.0, 6.0), (1.0, -8.0, 6.0), (-8.0, 2.5, 6.0), (-8.0, 3.0, 6.0), (2.5, 8.0, 6.0), (3.0, 8.0, 6.0), (8.0, -2.5, 6.0), (8.0, -3.0, 6.0), (-2.5, -8.0, 6.0), (-3.0, -8.0, 6.0), (-8.0, -5.5, 6.0), (-8.0, -5.0, 6.0), (-5.5, 8.0, 6.0), (-5.0, 8.0, 6.0), (8.0, 5.5, 6.0), (8.0, 5.0, 6.0), (5.5, -8.0, 6.0), (5.0, -8.0, 6.0), (-8.0, 4.5, 6.0), (-8.0, 5.0, 6.0), (4.5, 8.0, 6.0), (5.0, 8.0, 6.0), (8.0, -4.5, 6.0), (8.0, -5.0, 6.0), (-4.5, -8.0, 6.0), (-5.0, -8.0, 6.0), (-8.0, -3.5, 6.0), (-8.0, -3.0, 6.0), (-3.5, 8.0, 6.0), (-3.0, 8.0, 6.0), (8.0, 3.5, 6.0), (8.0, 3.0, 6.0), (3.5, -8.0, 6.0), (3.0, -8.0, 6.0), (-8.0, 0.5, 6.0), (-8.0, 1.0, 6.0), (0.5, 8.0, 6.0), (1.0, 8.0, 6.0), (8.0, -0.5, 6.0), (8.0, -1.0, 6.0), (-0.5, -8.0, 6.0), (-1.0, -8.0, 6.0), (-8.0, -7.5, 6.0), (-8.0, -7.0, 6.0), (-7.5, 8.0, 6.0), (-7.0, 8.0, 6.0), (8.0, 7.5, 6.0), (8.0, 7.0, 6.0), (7.5, -8.0, 6.0), (7.0, -8.0, 6.0), (-7.5, 5.0, 6.0), (-7.5, -3.0, 6.0), (3.0, -7.5, 6.0), (1.0, -7.5, 6.0), (7.0, -7.5, 6.0), (5.0, -7.5, 6.0), (-5.0, -7.5, 6.0), (-7.5, -7.0, 6.0), (-7.0, -7.5, 6.0), (-1.0, -7.5, 6.0), (-3.0, -7.5, 6.0), (-7.5, 1.0, 6.0), (-7.5, 3.0, 6.0), (-7.5, -5.0, 6.0), (-7.5, -1.0, 6.0), (-7.5, 7.0, 6.0), (7.5, 0.0, 6.0), (0.0, 7.5, 6.0), (7.5, 4.0, 6.0), (4.0, 7.5, 6.0), (7.5, -4.0, 6.0), (-4.0, 7.5, 6.0), (-2.0, 7.5, 6.0), (7.5, -2.0, 6.0), (7.5, -6.0, 6.0), (7.5, 6.0, 6.0), (6.0, 7.5, 6.0), (7.5, 2.0, 6.0), (2.0, 7.5, 6.0), (-6.0, 7.5, 6.0), (-5.0, 7.5, 6.0), (3.0, 7.5, 6.0), (7.5, 3.0, 6.0), (7.5, 1.0, 6.0), (7.5, 7.0, 6.0), (7.0, 7.5, 6.0), (7.5, 5.0, 6.0), (7.5, -5.0, 6.0), (7.5, -7.0, 6.0), (7.5, -1.0, 6.0), (7.5, -3.0, 6.0), (-1.0, 7.5, 6.0), (-3.0, 7.5, 6.0), (5.0, 7.5, 6.0), (1.0, 7.5, 6.0), (-7.0, 7.5, 6.0), (-6.5, 7.5, 6.0), (-7.5, 6.5, 6.0), (-7.5, -1.5, 6.0), (1.5, 7.5, 6.0), (5.5, 7.5, 6.0), (-7.5, -5.5, 6.0), (-7.5, 2.5, 6.0), (-2.5, 7.5, 6.0), (-0.5, 7.5, 6.0), (-7.5, 0.5, 6.0), (-2.5, -7.5, 6.0), (-3.5, -7.5, 6.0), (-0.5, -7.5, 6.0), (-1.5, -7.5, 6.0), (-6.5, -7.5, 6.0), (-7.5, -7.5, 6.0), (-4.5, -7.5, 6.0), (-5.5, -7.5, 6.0), (7.5, -2.5, 6.0), (7.5, -3.5, 6.0), (7.5, -0.5, 6.0), (7.5, -1.5, 6.0), (5.5, -7.5, 6.0), (4.5, -7.5, 6.0), (7.5, -6.5, 6.0), (7.5, -7.5, 6.0), (6.5, -7.5, 6.0), (7.5, -4.5, 6.0), (7.5, -5.5, 6.0), (1.5, -7.5, 6.0), (0.5, -7.5, 6.0), (3.5, -7.5, 6.0), (2.5, -7.5, 6.0), (7.5, 5.5, 6.0), (7.5, 4.5, 6.0), (7.5, 7.5, 6.0), (7.5, 6.5, 6.0), (7.5, 1.5, 6.0), (7.5, 0.5, 6.0), (7.5, 3.5, 6.0), (7.5, 2.5, 6.0), (3.5, 7.5, 6.0), (-7.5, -3.5, 6.0), (-7.5, 4.5, 6.0), (-4.5, 7.5, 6.0), (-5.5, 7.5, 6.0), (-7.5, 5.5, 6.0), (-7.5, -2.5, 6.0), (2.5, 7.5, 6.0), (6.5, 7.5, 6.0), (-7.5, -6.5, 6.0), (-7.5, 1.5, 6.0), (-1.5, 7.5, 6.0), (-3.5, 7.5, 6.0), (-7.5, 3.5, 6.0), (-7.5, -4.5, 6.0), (4.5, 7.5, 6.0), (0.5, 7.5, 6.0), (-7.5, -0.5, 6.0), (-7.5, 7.5, 6.0), (1.5, -2.0, 1.0), (1.0, -2.0, 1.0), (1.0, -1.5, 1.0), (1.5, -1.5, 1.0), (0.0, -2.5, 2.0), (0.0, -3.0, 2.0), (4.0, 0.0, 2.0), (3.5, 0.0, 2.0), (4.0, -0.5, 2.0), (-1.0, -1.0, 2.0), (-1.5, -1.0, 2.0), (-1.0, -1.5, 2.0), (-0.5, -3.0, 2.0), (-0.5, -2.5, 2.0), (-1.5, -1.5, 2.0), (3.5, -0.5, 2.0), (4.0, 0.5, 1.0), (4.0, 0.0, 1.0), (0.0, 3.5, 1.0), (0.0, 3.0, 1.0), (2.0, 3.5, 1.0), (2.0, 3.0, 1.0), (2.5, 3.0, 1.0), (7.0, -3.5, 1.0), (7.0, -4.0, 1.0), (-5.0, 1.5, 1.0), (-5.0, 1.0, 1.0), (-0.5, 3.0, 1.0), (-1.0, 3.0, 1.0), (-1.0, 3.5, 1.0), (-3.5, -5.0, 1.0), (-4.0, -5.0, 1.0), (0.5, 3.0, 1.0), (1.5, 3.0, 1.0), (1.0, 3.0, 1.0), (1.0, 3.5, 1.0), (0.0, 2.5, 1.0), (6.5, -4.0, 1.0), (4.0, -5.0, 1.0), (4.0, -5.5, 1.0), (-4.0, -5.5, 1.0), (3.5, 0.0, 1.0), (3.5, -5.0, 1.0), (-5.5, 1.0, 1.0), (-1.0, 2.5, 1.0), (1.5, 3.5, 1.0), (0.5, 2.5, 1.0), (-3.5, -5.5, 1.0), (-0.5, 3.5, 1.0), (-0.5, 2.5, 1.0), (6.5, -3.5, 1.0), (3.5, -5.5, 1.0), (3.5, 0.5, 1.0), (2.5, 3.5, 1.0), (-5.5, 1.5, 1.0), (0.5, 3.5, 1.0), (-3.5, -2.0, 1.0), (-2.5, 0.0, 1.0), (-3.0, 0.0, 1.0), (-4.0, -0.5, 1.0), (-4.0, -1.0, 1.0), (-4.5, -1.0, 1.0), (-5.0, -1.0, 1.0), (5.0, 1.5, 1.0), (5.0, 1.0, 1.0), (-2.5, 3.0, 1.0), (-3.0, 3.0, 1.0), (-3.0, 3.5, 1.0), (-3.5, -1.0, 1.0), (-2.5, -1.0, 1.0), (-3.0, -1.0, 1.0), (-3.0, -1.5, 1.0), (-3.0, -2.0, 1.0), (-3.0, -0.5, 1.0), (-3.5, 0.0, 1.0), (-4.0, -2.5, 1.0), (-4.5, -2.0, 1.0), (-5.0, -1.5, 1.0), (3.0, 1.0, 1.0), (2.5, 1.0, 1.0), (3.0, 0.5, 1.0), (4.5, 1.0, 1.0), (-3.0, -2.5, 1.0), (-2.5, -0.5, 1.0), (-2.5, 3.5, 1.0), (2.5, 0.5, 1.0), (-4.5, -2.5, 1.0), (-4.5, -1.5, 1.0), (4.5, 1.5, 1.0), (-3.5, -2.5, 1.0), (-3.5, -0.5, 1.0), (0.0, 3.5, 2.0), (0.0, 3.0, 2.0), (2.0, 3.5, 2.0), (2.0, 3.0, 2.0), (-0.5, 3.0, 2.0), (-1.0, 3.0, 2.0), (0.5, 3.0, 2.0), (1.5, 3.0, 2.0), (1.0, 3.0, 2.0), (1.0, 3.5, 2.0), (0.0, 2.5, 2.0), (-1.0, 2.5, 2.0), (1.5, 3.5, 2.0), (-0.5, 3.5, 2.0), (-0.5, 2.5, 2.0), (0.5, 3.5, 2.0), (0.5, 4.0, 1.0), (0.0, 4.0, 1.0), (-1.5, 4.0, 1.0), (-2.0, 4.0, 1.0), (2.5, -6.0, 1.0), (2.0, -5.5, 1.0), (1.5, 4.0, 1.0), (1.0, 4.0, 1.0), (4.0, 1.5, 1.0), (4.0, 1.0, 1.0), (-0.5, 4.0, 1.0), (-1.0, 4.0, 1.0), (-2.0, 3.5, 1.0), (-2.0, 3.0, 1.0), (1.5, -6.0, 1.0), (1.0, -6.0, 1.0), (3.5, -3.0, 1.0), (3.0, -3.0, 1.0), (4.5, 1.0, 1.0), (-1.5, 3.0, 1.0), (-1.0, 3.5, 1.0), (-1.0, 3.0, 1.0), (1.0, -5.5, 1.0), (2.0, 4.0, 1.0), (-2.5, 4.0, 1.0), (0.0, 3.5, 1.0), (2.0, -6.5, 1.0), (2.0, 3.5, 1.0), (3.0, -3.5, 1.0), (-1.0, 2.5, 1.0), (-2.5, 3.0, 1.0), (1.0, 3.5, 1.0), (1.5, 3.5, 1.0), (1.5, -5.5, 1.0), (-2.5, 3.5, 1.0), (-0.5, 3.5, 1.0), (-1.5, 2.5, 1.0), (1.5, -6.5, 1.0), (2.5, -5.5, 1.0), (3.5, -3.5, 1.0), (4.5, 1.5, 1.0), (2.5, -6.5, 1.0), (-1.5, 3.5, 1.0), (0.5, 3.5, 1.0), (-0.5, 3.0, 2.0), (-1.0, 3.0, 2.0), (-1.0, 3.5, 2.0), (-0.5, 3.5, 2.0), (-4.0, -1.5, 2.0), (-4.0, -2.0, 2.0), (-3.5, -2.0, 2.0), (5.0, 1.5, 2.0), (5.0, 1.0, 2.0), (-2.5, 3.0, 2.0), (-3.0, 3.0, 2.0), (-3.0, 3.5, 2.0), (-3.5, -1.0, 2.0), (-4.0, -1.0, 2.0), (-3.0, -1.5, 2.0), (-3.0, -2.0, 2.0), (-3.0, -0.5, 2.0), (-3.0, -1.0, 2.0), (4.5, 1.0, 2.0), (-3.5, -1.5, 2.0), (-2.5, 3.5, 2.0), (4.5, 1.5, 2.0), (-3.5, -0.5, 2.0), (0.0, 3.5, 3.0), (0.0, 3.0, 3.0), (-0.5, 3.0, 3.0), (-1.0, 3.0, 3.0), (0.5, 3.0, 3.0), (1.5, 3.0, 3.0), (1.0, 3.0, 3.0), (1.0, 3.5, 3.0), (-1.0, 2.5, 3.0), (1.5, 3.5, 3.0), (-0.5, 3.5, 3.0), (-0.5, 2.5, 3.0), (0.5, 3.5, 3.0), (4.5, 4.0, 4.0), (4.0, 4.0, 4.0), (4.0, 4.5, 4.0), (0.0, -5.5, 4.0), (0.0, -6.0, 4.0), (6.5, 0.0, 4.0), (6.0, 0.0, 4.0), (0.0, 6.5, 4.0), (0.0, 6.0, 4.0), (6.5, 4.0, 4.0), (6.0, 4.0, 4.0), (4.0, 6.5, 4.0), (4.0, 6.0, 4.0), (-1.5, -4.0, 4.0), (-2.0, -4.0, 4.0), (-1.5, 6.0, 4.0), (-2.0, 6.0, 4.0), (-2.0, 6.5, 4.0), (-2.0, -3.5, 4.0), (-5.5, -6.0, 4.0), (-6.0, -6.0, 4.0), (-6.0, -5.5, 4.0), (6.5, -2.0, 4.0), (6.0, -2.0, 4.0), (6.0, -1.5, 4.0), (0.5, -6.0, 4.0), (4.5, 6.0, 4.0), (6.5, 6.0, 4.0), (6.0, 6.0, 4.0), (6.0, 4.5, 4.0), (6.0, 6.5, 4.0), (6.0, 0.5, 4.0), (2.5, 6.0, 4.0), (2.0, 6.0, 4.0), (2.0, 6.5, 4.0), (2.5, -2.0, 4.0), (2.0, -2.0, 4.0), (-5.5, 6.0, 4.0), (5.5, 0.0, 4.0), (5.0, 0.0, 4.0), (5.5, 4.0, 4.0), (5.0, 4.0, 4.0), (4.0, 5.5, 4.0), (4.0, 5.0, 4.0), (-6.5, -4.0, 4.0), (-7.0, -4.0, 4.0), (7.5, 0.0, 4.0), (7.0, 0.0, 4.0), (0.0, 7.5, 4.0), (0.0, 7.0, 4.0), (7.5, 4.0, 4.0), (7.0, 4.0, 4.0), (-0.5, 6.0, 4.0), (-1.0, 6.0, 4.0), (-2.0, 7.5, 4.0), (-2.0, 7.0, 4.0), (-2.5, 2.0, 4.0), (-3.0, 2.0, 4.0), (5.5, -2.0, 4.0), (5.0, -2.0, 4.0), (6.0, -0.5, 4.0), (6.0, -1.0, 4.0), (5.5, 6.0, 4.0), (5.0, 6.0, 4.0), (7.5, 6.0, 4.0), (7.0, 6.0, 4.0), (6.0, 5.5, 4.0), (6.0, 5.0, 4.0), (6.0, 7.5, 4.0), (6.0, 7.0, 4.0), (6.0, 3.5, 4.0), (6.0, 3.0, 4.0), (1.5, 2.0, 4.0), (1.0, 2.0, 4.0), (2.0, 1.5, 4.0), (2.0, 1.0, 4.0), (1.5, 6.0, 4.0), (1.0, 6.0, 4.0), (3.5, 6.0, 4.0), (3.0, 6.0, 4.0), (2.0, 7.5, 4.0), (2.0, 7.0, 4.0), (2.0, -2.5, 4.0), (2.0, -3.0, 4.0), (-6.5, 6.0, 4.0), (-7.0, 6.0, 4.0), (-4.5, 6.0, 4.0), (-5.0, 6.0, 4.0), (-6.0, 5.5, 4.0), (-6.0, 5.0, 4.0), (-5.5, 7.0, 4.0), (-6.0, 7.0, 4.0), (-5.0, 6.5, 4.0), (-5.5, 5.0, 4.0), (-4.5, 5.0, 4.0), (-5.0, 5.0, 4.0), (-5.0, 5.5, 4.0), (-6.5, 5.0, 4.0), (-7.0, 5.0, 4.0), (-7.0, 5.5, 4.0), (-7.0, -3.5, 4.0), (2.5, -3.0, 4.0), (3.0, -2.5, 4.0), (3.0, -3.0, 4.0), (2.5, 7.0, 4.0), (3.0, 6.5, 4.0), (3.5, 5.0, 4.0), (3.0, 5.0, 4.0), (3.0, 5.5, 4.0), (1.5, 1.0, 4.0), (1.0, 1.0, 4.0), (1.0, 1.5, 4.0), (6.5, 3.0, 4.0), (7.5, 3.0, 4.0), (7.0, 3.0, 4.0), (7.0, 3.5, 4.0), (7.0, 0.5, 4.0), (5.0, 0.5, 4.0), (6.5, 7.0, 4.0), (7.5, 7.0, 4.0), (7.0, 7.0, 4.0), (7.0, 6.5, 4.0), (7.0, 7.5, 4.0), (6.5, 5.0, 4.0), (7.0, 4.5, 4.0), (7.0, 5.5, 4.0), (7.0, 5.0, 4.0), (4.5, 5.0, 4.0), (5.5, 5.0, 4.0), (5.0, 5.0, 4.0), (5.0, 4.5, 4.0), (5.0, 5.5, 4.0), (6.5, -1.0, 4.0), (7.5, -1.0, 4.0), (7.0, -1.0, 4.0), (7.0, -1.5, 4.0), (7.0, -2.0, 4.0), (7.0, -0.5, 4.0), (5.5, -3.0, 4.0), (5.0, -3.0, 4.0), (5.0, -2.5, 4.0), (-5.5, -5.0, 4.0), (-6.0, -5.0, 4.0), (-5.0, -5.5, 4.0), (-5.0, -6.0, 4.0), (-1.0, -5.5, 4.0), (-1.0, -6.0, 4.0), (-1.5, -3.0, 4.0), (-2.0, -3.0, 4.0), (-1.0, -3.5, 4.0), (-1.0, -4.0, 4.0), (-2.5, 1.0, 4.0), (-3.0, 1.0, 4.0), (-3.0, 1.5, 4.0), (-1.5, 7.0, 4.0), (-0.5, 7.0, 4.0), (-1.0, 7.0, 4.0), (-1.0, 7.5, 4.0), (-0.5, 5.0, 4.0), (-1.0, 5.0, 4.0), (-1.0, 5.5, 4.0), (-3.0, 5.5, 4.0), (-3.0, 5.0, 4.0), (5.5, -1.0, 4.0), (5.0, -1.0, 4.0), (5.0, -0.5, 4.0), (0.5, -5.0, 4.0), (0.0, -5.0, 4.0), (1.0, -5.5, 4.0), (1.0, -6.0, 4.0), (5.5, 7.0, 4.0), (5.0, 7.0, 4.0), (5.0, 6.5, 4.0), (5.0, 7.5, 4.0), (1.5, 7.0, 4.0), (1.0, 7.0, 4.0), (1.0, 6.5, 4.0), (-7.0, 6.5, 4.0), (-1.5, -6.0, 4.0), (4.5, -2.0, 4.0), (0.5, 6.0, 4.0), (3.0, -2.0, 4.0), (2.0, -3.5, 4.0), (-6.0, 4.5, 4.0), (0.0, 5.5, 4.0), (-2.5, 6.0, 4.0), (-2.0, 5.5, 4.0), (-6.5, -6.0, 4.0), (-6.0, -6.5, 4.0), (2.0, 2.0, 4.0), (2.0, 5.5, 4.0), (-5.0, 7.0, 4.0), (-5.0, 4.5, 4.0), (1.5, -3.0, 4.0), (1.0, 5.5, 4.0), (1.0, 0.5, 4.0), (7.0, 2.5, 4.0), (4.5, -3.0, 4.0), (5.0, -3.5, 4.0), (-5.0, -6.5, 4.0), (-1.0, -4.5, 4.0), (-1.0, -3.0, 4.0), (-2.5, -3.0, 4.0), (-3.5, 5.0, 4.0), (-2.5, 7.0, 4.0), (-6.5, -5.0, 4.0), (5.0, -1.5, 4.0), (1.0, -5.0, 4.0), (4.5, 7.0, 4.0), (0.5, 7.0, 4.0), (-6.5, 7.0, 4.0), (-6.5, 6.5, 4.0), (1.5, 7.5, 4.0), (1.5, 6.5, 4.0), (0.5, 6.5, 4.0), (5.5, 7.5, 4.0), (5.5, 6.5, 4.0), (4.5, 6.5, 4.0), (0.5, -5.5, 4.0), (5.5, -0.5, 4.0), (5.5, -1.5, 4.0), (-6.5, -5.5, 4.0), (-2.5, 6.5, 4.0), (-0.5, 5.5, 4.0), (-0.5, 7.5, 4.0), (-0.5, 6.5, 4.0), (-1.5, 6.5, 4.0), (-2.5, 1.5, 4.0), (-2.5, -3.5, 4.0), (-1.5, -3.5, 4.0), (-1.5, -5.5, 4.0), (-5.5, -5.5, 4.0), (5.5, -2.5, 4.0), (5.5, -3.5, 4.0), (7.5, -0.5, 4.0), (7.5, -1.5, 4.0), (6.5, -1.5, 4.0), (5.5, 5.5, 4.0), (5.5, 4.5, 4.0), (4.5, 4.5, 4.0), (7.5, 5.5, 4.0), (7.5, 4.5, 4.0), (6.5, 4.5, 4.0), (7.5, 7.5, 4.0), (7.5, 6.5, 4.0), (6.5, 6.5, 4.0), (5.5, 0.5, 4.0), (7.5, 0.5, 4.0), (6.5, 0.5, 4.0), (7.5, 3.5, 4.0), (7.5, 2.5, 4.0), (6.5, 2.5, 4.0), (1.5, 1.5, 4.0), (1.5, 0.5, 4.0), (1.5, 5.5, 4.0), (3.5, 5.5, 4.0), (3.5, 4.5, 4.0), (3.5, 6.5, 4.0), (2.5, 6.5, 4.0), (1.5, -2.5, 4.0), (1.5, -3.5, 4.0), (2.5, -3.5, 4.0), (-6.5, -3.5, 4.0), (-6.5, 5.5, 4.0), (-4.5, 5.5, 4.0), (-5.5, 4.5, 4.0), (-5.5, 6.5, 4.0), (-5.5, 5.5, 4.0), (2.5, -2.5, 4.0), (0.5, 5.5, 4.0), (6.5, 3.5, 4.0), (6.5, 7.5, 4.0), (6.5, 5.5, 4.0), (4.5, 5.5, 4.0), (6.5, -0.5, 4.0), (4.5, -2.5, 4.0), (-5.5, -6.5, 4.0), (-1.5, -4.5, 4.0), (-1.5, 7.5, 4.0), (-1.5, 5.5, 4.0), (-3.5, 5.5, 4.0), (2.5, -6.0, 5.0), (2.0, -6.0, 5.0), (2.0, -5.5, 5.0), (1.5, -6.0, 5.0), (2.0, -6.5, 5.0), (1.5, -5.5, 5.0), (1.5, -6.5, 5.0), (2.5, -5.5, 5.0), (2.5, -6.5, 5.0), (-5.5, 6.0, 5.0), (-6.0, 6.0, 5.0), (-6.0, 6.5, 5.0), (-0.5, 6.0, 5.0), (-1.0, 6.0, 5.0), (-5.5, 7.0, 5.0), (-6.0, 7.0, 5.0), (-0.5, 7.0, 5.0), (-1.0, 7.0, 5.0), (-1.0, 6.5, 5.0), (-1.5, 6.0, 5.0), (-6.5, 6.0, 5.0), (-6.0, 5.5, 5.0), (-1.5, 7.0, 5.0), (-6.5, 7.0, 5.0), (-6.5, 6.5, 5.0), (-0.5, 6.5, 5.0), (-1.5, 6.5, 5.0), (-6.5, 5.5, 5.0), (-5.5, 6.5, 5.0), (-5.5, 5.5, 5.0)], [], [(1, 456, 134, 327, 45, 418, 95, 287, 17, 444, 122, 315, 33, 406, 83, 275, 8, 452, 130, 323, 41, 414, 91, 283, 13, 440, 118, 311, 29, 402, 79, 271, 3, 2, 0), (3, 457, 135, 328, 46, 419, 96, 288, 18, 445, 123, 316, 34, 407, 84, 276, 9, 453, 131, 324, 42, 415, 92, 284, 14, 441, 119, 312, 30, 403, 80, 272, 7, 6, 2), (7, 458, 136, 329, 47, 420, 97, 289, 19, 446, 124, 317, 35, 408, 85, 277, 10, 454, 132, 325, 43, 416, 93, 285, 15, 442, 120, 313, 31, 404, 81, 273, 5, 4, 6), (5, 459, 137, 330, 48, 421, 98, 290, 20, 447, 125, 318, 36, 409, 86, 278, 11, 455, 133, 326, 44, 417, 94, 286, 16, 443, 121, 314, 32, 405, 82, 274, 1, 0, 4), (0, 2, 6, 4), (301, 885, 1221, 1036), (860, 368, 1075, 1207), (999, 280, 12, 462), (885, 616, 1146, 1221), (790, 743, 1379, 1390), (996, 296, 25, 466), (20, 290, 1034, 1035), (994, 299, 23, 450), (993, 300, 26, 470), (992, 292, 22, 471), (810, 482, 1166, 1197), (990, 304, 27, 474), (989, 291, 21, 475), (305, 859, 1206, 1038), (987, 308, 28, 478), (19, 289, 1032, 1033), (985, 350, 65, 439), (571, 198, 1516, 1542), (459, 5, 1007, 1142), (982, 352, 64, 438), (981, 353, 67, 485), (881, 511, 1383, 1394), (715, 810, 1197, 1186), (979, 357, 68, 488), (978, 346, 62, 489), (256, 717, 1315, 1316), (976, 360, 69, 492), (975, 331, 49, 493), (974, 363, 61, 434), (973, 364, 70, 496), (972, 343, 60, 497), (988, 307, 1039, 1244), (237, 642, 1635, 1576), (969, 342, 59, 501), (968, 369, 58, 431), (967, 370, 72, 504), (972, 658, 1637, 1714), (966, 372, 57, 430), (965, 373, 73, 507), (964, 339, 56, 508), (963, 376, 39, 412), (924, 562, 1373, 1396), (961, 338, 55, 512), (569, 200, 1518, 1541), (593, 903, 1688, 1549), (859, 649, 1150, 1206), (959, 381, 54, 427), (958, 382, 74, 517), (640, 237, 1576, 1634), (957, 385, 40, 413), (956, 386, 75, 521), (955, 334, 52, 522), (954, 389, 51, 424), (953, 390, 76, 523), (18, 288, 1030, 1031), (951, 392, 50, 423), (208, 544, 1536, 1522), (950, 320, 38, 528), (458, 7, 1005, 1140), (948, 397, 78, 531), (947, 319, 37, 532), (720, 988, 1244, 1156), (100, 736, 1602, 1476), (17, 287, 1028, 1029), (903, 595, 1633, 1688), (944, 536, 212, 537), (457, 3, 1003, 1138), (756, 267, 1612, 1611), (941, 539, 213, 540), (261, 735, 1643, 1601), (16, 286, 1026, 1027), (938, 542, 214, 543), (39, 376, 1462, 1441), (937, 545, 207, 399), (151, 345, 692, 1310), (935, 448, 126, 548), (934, 549, 206, 398), (933, 550, 216, 551), (932, 530, 205, 552), (787, 514, 1170, 1194), (930, 554, 217, 555), (929, 529, 204, 556), (928, 557, 203, 395), (927, 558, 218, 559), (926, 449, 127, 560), (542, 210, 1526, 1534), (959, 427, 1365, 1397), (923, 526, 202, 564), (922, 565, 101, 293), (921, 566, 220, 567), (920, 525, 201, 568), (219, 564, 1539, 1540), (918, 570, 221, 571), (456, 1, 1009, 1136), (916, 573, 199, 391), (915, 574, 222, 575), (902, 594, 1550, 1687), (914, 577, 102, 294), (913, 578, 223, 579), (172, 657, 1582, 1583), (911, 581, 197, 388), (910, 582, 224, 583), (909, 464, 141, 584), (908, 585, 196, 387), (907, 586, 225, 587), (906, 520, 195, 588), (905, 589, 90, 282), (540, 213, 1532, 1629), (970, 650, 1636, 1713), (903, 593, 193, 384), (595, 902, 1687, 1633), (178, 731, 1642, 1579), (900, 596, 192, 383), (899, 597, 227, 598), (898, 516, 191, 599), (897, 600, 105, 297), (896, 601, 228, 602), (895, 515, 190, 603), (500, 970, 1713, 1625), (901, 465, 1487, 1686), (15, 285, 1024, 1025), (925, 561, 1538, 1698), (891, 607, 229, 608), (594, 901, 1686, 1550), (72, 370, 1459, 1460), (537, 212, 1628, 1529), (854, 364, 1615, 1667), (889, 610, 189, 379), (888, 611, 230, 612), (887, 468, 144, 613), (886, 614, 188, 378), (885, 615, 231, 616), (884, 510, 187, 617), (883, 618, 89, 281), (882, 619, 232, 620), (881, 509, 186, 621), (880, 622, 185, 375), (879, 623, 233, 624), (878, 469, 145, 625), (877, 626, 184, 374), (876, 627, 234, 628), (875, 506, 183, 629), (874, 630, 108, 301), (873, 631, 235, 632), (872, 505, 182, 633), (394, 925, 1698, 1619), (140, 463, 1485, 1486), (212, 535, 1527, 1628), (869, 636, 181, 371), (868, 637, 236, 638), (867, 503, 180, 639), (866, 640, 109, 302), (657, 854, 1667, 1582), (746, 264, 1608, 1610), (369, 968, 1712, 1616), (862, 644, 238, 645), (861, 472, 148, 646), (860, 647, 177, 368), (859, 648, 239, 649), (858, 499, 176, 650), (620, 883, 1220, 1147), (856, 652, 240, 653), (855, 498, 175, 654), (854, 655, 174, 366), (853, 656, 241, 657), (852, 473, 149, 658), (851, 659, 173, 365), (850, 660, 242, 661), (849, 495, 172, 662), (848, 663, 112, 305), (847, 664, 243, 665), (846, 494, 171, 666), (845, 667, 170, 362), (844, 668, 244, 669), (843, 460, 138, 670), (555, 110, 1482, 1537), (842, 672, 245, 673), (841, 491, 168, 674), (840, 675, 113, 306), (839, 676, 246, 677), (838, 490, 167, 678), (837, 679, 166, 359), (836, 680, 247, 681), (835, 476, 152, 682), (834, 683, 165, 358), (833, 684, 248, 685), (832, 487, 164, 686), (746, 787, 1194, 1187), (830, 688, 249, 689), (829, 486, 163, 690), (828, 691, 162, 355), (826, 694, 1279, 1298), (1331, 1314, 1409, 1419), (825, 695, 161, 354), (824, 696, 251, 697), (823, 484, 160, 698), (822, 699, 116, 309), (821, 700, 252, 701), (968, 640, 1634, 1712), (598, 900, 1685, 1553), (900, 383, 1468, 1685), (455, 11, 1017, 1134), (818, 704, 157, 351), (817, 705, 253, 706), (176, 645, 1580, 1581), (815, 708, 117, 310), (814, 709, 254, 710), (813, 480, 156, 711), (812, 712, 155, 349), (811, 713, 255, 714), (14, 284, 1022, 1023), (809, 716, 154, 348), (808, 717, 256, 718), (807, 437, 115, 719), (883, 281, 1019, 1220), (805, 721, 257, 722), (804, 436, 114, 723), (1277, 1278, 1346, 1345), (803, 724, 258, 725), (936, 546, 1311, 1337), (145, 638, 1273, 1274), (800, 727, 259, 728), (799, 433, 111, 729), (454, 10, 1015, 1132), (797, 731, 260, 732), (796, 432, 110, 733), (795, 734, 147, 341), (461, 899, 1684, 1483), (186, 743, 1605, 1606), (793, 737, 146, 340), (792, 738, 262, 739), (791, 429, 107, 740), (643, 178, 1579, 1578), (790, 742, 263, 743), (789, 428, 106, 744), (788, 745, 143, 337), (899, 598, 1553, 1684), (857, 651, 1151, 1205), (786, 747, 142, 336), (785, 748, 265, 749), (784, 426, 104, 750), (449, 22, 1267, 1291), (782, 752, 266, 753), (1350, 1356, 1436, 1431), (780, 755, 140, 333), (741, 128, 1604, 1603), (13, 283, 1020, 1021), (778, 758, 139, 332), (777, 759, 268, 760), (776, 411, 88, 761), (943, 479, 1165, 1234), (774, 763, 269, 764), (773, 410, 87, 765), (453, 9, 1013, 1130), (771, 767, 270, 768), (538, 943, 1234, 1174), (767, 770, 769, 270), (211, 534, 770, 767), (452, 8, 1011, 1128), (361, 60, 1451, 1455), (755, 780, 1651, 1646), (77, 527, 1519, 1473), (604, 894, 1226, 1178), (208, 768, 772, 400), (768, 270, 766, 772), (763, 773, 765, 269), (207, 532, 773, 763), (532, 37, 410, 773), (529, 774, 764, 204), (78, 399, 774, 529), (399, 207, 763, 774), (653, 857, 1205, 1152), (204, 764, 775, 396), (764, 269, 762, 775), (759, 776, 761, 268), (203, 528, 776, 759), (528, 38, 411, 776), (525, 777, 1253, 1250), (77, 395, 777, 525), (395, 203, 759, 777), (392, 778, 332, 50), (201, 760, 778, 392), (760, 268, 758, 778), (756, 779, 757, 267), (780, 389, 1617, 1651), (378, 882, 1219, 1077), (544, 214, 1535, 1536), (736, 261, 1601, 1602), (566, 921, 1697, 1630), (389, 780, 333, 51), (523, 76, 1470, 1627), (214, 542, 1534, 1535), (581, 955, 1303, 1272), (22, 297, 1266, 1267), (186, 509, 1371, 1372), (519, 782, 753, 194), (75, 388, 782, 519), (388, 197, 752, 782), (385, 783, 322, 40), (194, 753, 783, 385), (753, 266, 751, 783), (748, 784, 750, 265), (193, 518, 784, 748), (518, 53, 426, 784), (515, 785, 749, 190), (74, 384, 785, 515), (384, 193, 748, 785), (381, 786, 336, 54), (190, 749, 786, 381), (749, 265, 747, 786), (921, 394, 1619, 1697), (426, 53, 1447, 1477), (894, 513, 1169, 1226), (158, 713, 1641, 1492), (333, 140, 1486, 1444), (424, 51, 1445, 1621), (180, 635, 1572, 1573), (920, 566, 1630, 1696), (521, 75, 1626, 1511), (742, 789, 744, 263), (189, 512, 789, 742), (512, 55, 428, 789), (1356, 1341, 1424, 1436), (563, 924, 1396, 1385), (379, 189, 742, 790), (213, 539, 1531, 1532), (383, 896, 1683, 1468), (527, 920, 1696, 1519), (738, 791, 740, 262), (185, 508, 791, 738), (508, 56, 429, 791), (505, 792, 739, 182), (73, 375, 792, 505), (375, 185, 738, 792), (372, 793, 340, 57), (182, 739, 793, 372), (739, 262, 737, 793), (779, 756, 1611, 1649), (896, 602, 1554, 1683), (524, 779, 1649, 1517), (502, 794, 735, 179), (75, 519, 1509, 1626), (708, 254, 1599, 1640), (369, 795, 341, 58), (179, 735, 795, 369), (735, 261, 734, 795), (731, 796, 733, 260), (178, 501, 796, 731), (501, 59, 432, 796), (498, 797, 732, 175), (919, 569, 1541, 1695), (209, 537, 1529, 1524), (882, 620, 1147, 1219), (175, 732, 798, 367), (732, 260, 730, 798), (727, 799, 729, 259), (174, 497, 799, 727), (497, 60, 433, 799), (494, 800, 728, 171), (70, 366, 800, 494), (366, 174, 727, 800), (363, 801, 344, 61), (171, 728, 801, 363), (728, 259, 726, 801), (1305, 1268, 1341, 1356), (170, 493, 802, 724), (493, 49, 422, 802), (490, 803, 725, 167), (69, 362, 803, 490), (362, 170, 724, 803), (802, 422, 1307, 1333), (600, 228, 1314, 1331), (215, 547, 1327, 1312), (721, 804, 723, 257), (166, 489, 804, 721), (489, 62, 436, 804), (486, 805, 722, 163), (68, 359, 805, 486), (359, 166, 721, 805), (831, 687, 1155, 1199), (163, 722, 806, 356), (722, 257, 720, 806), (1298, 1277, 1345, 1354), (962, 377, 1361, 1398), (1338, 1331, 1419, 1422), (483, 808, 718, 159), (67, 355, 808, 483), (355, 162, 717, 808), (352, 809, 348, 64), (159, 718, 809, 352), (718, 256, 716, 809), (713, 810, 715, 255), (158, 482, 810, 713), (917, 467, 1163, 1231), (480, 811, 714, 156), (53, 518, 1507, 1447), (390, 919, 1695, 1469), (350, 812, 349, 65), (156, 714, 812, 350), (714, 255, 712, 812), (709, 813, 711, 254), (157, 481, 813, 709), (481, 66, 480, 813), (437, 814, 710, 115), (63, 351, 814, 437), (351, 157, 709, 814), (308, 815, 310, 28), (115, 710, 815, 308), (710, 254, 708, 815), (535, 211, 1528, 1527), (102, 424, 816, 705), (533, 209, 1524, 1523), (477, 817, 706, 153), (24, 294, 817, 477), (294, 102, 705, 817), (347, 818, 351, 63), (153, 706, 818, 347), (706, 253, 704, 818), (337, 918, 1694, 1448), (918, 571, 1542, 1694), (986, 715, 1186, 1243), (894, 604, 1556, 1681), (606, 229, 1563, 1560), (513, 894, 1681, 1501), (159, 702, 1590, 1494), (60, 343, 1450, 1451), (128, 321, 1440, 1604), (942, 540, 1629, 1702), (161, 485, 820, 700), (485, 67, 483, 820), (422, 821, 701, 99), (49, 354, 821, 422), (354, 161, 700, 821), (291, 822, 309, 21), (99, 701, 822, 291), (701, 252, 699, 822), (696, 823, 698, 251), (90, 413, 823, 696), (413, 40, 484, 823), (460, 824, 697, 138), (12, 282, 824, 460), (282, 90, 696, 824), (331, 825, 354, 49), (138, 697, 825, 331), (697, 251, 695, 825), (754, 997, 1305, 1285), (801, 726, 1280, 1297), (1355, 1345, 1426, 1435), (484, 827, 693, 160), (40, 322, 827, 484), (522, 781, 1295, 1270), (353, 828, 355, 67), (160, 693, 828, 353), (153, 347, 1359, 1368), (688, 829, 690, 249), (165, 488, 829, 688), (488, 68, 486, 829), (410, 830, 689, 87), (37, 358, 830, 410), (358, 165, 688, 830), (279, 831, 1199, 1018), (87, 689, 831, 279), (689, 249, 687, 831), (684, 832, 686, 248), (116, 438, 832, 684), (438, 64, 487, 832), (448, 833, 685, 126), (21, 309, 833, 448), (309, 116, 684, 833), (319, 834, 358, 37), (126, 685, 834, 319), (685, 248, 683, 834), (680, 835, 682, 247), (154, 478, 835, 680), (478, 28, 476, 835), (487, 836, 681, 164), (64, 348, 836, 487), (348, 154, 680, 836), (357, 837, 359, 68), (164, 681, 837, 357), (681, 247, 679, 837), (676, 838, 678, 246), (169, 492, 838, 676), (492, 69, 490, 838), (433, 839, 677, 111), (60, 361, 839, 433), (110, 432, 1481, 1482), (304, 840, 306, 27), (111, 677, 840, 304), (677, 246, 675, 840), (672, 841, 674, 245), (101, 423, 1254, 1255), (423, 50, 491, 841), (473, 842, 673, 149), (23, 293, 842, 473), (293, 101, 672, 842), (401, 942, 1702, 1620), (604, 893, 1680, 1556), (731, 797, 1658, 1642), (668, 843, 670, 244), (139, 462, 843, 668), (462, 12, 460, 843), (491, 844, 669, 168), (50, 332, 844, 491), (332, 139, 668, 844), (360, 845, 362, 69), (168, 669, 845, 360), (449, 926, 1265, 1257), (664, 846, 666, 243), (173, 496, 846, 664), (496, 70, 494, 846), (572, 917, 1231, 1175), (11, 278, 1016, 1017), (365, 173, 664, 847), (479, 986, 1243, 1165), (368, 856, 1204, 1075), (665, 243, 663, 848), (660, 849, 662, 242), (89, 412, 849, 660), (412, 39, 495, 849), (10, 277, 1014, 1015), (447, 20, 1035, 1126), (281, 89, 660, 850), (893, 604, 1178, 1225), (856, 653, 1152, 1204), (661, 242, 659, 851), (656, 852, 658, 241), (128, 450, 852, 656), (450, 23, 473, 852), (495, 853, 657, 172), (39, 321, 853, 495), (321, 128, 656, 853), (364, 854, 366, 70), (820, 483, 1493, 1664), (657, 241, 655, 854), (652, 855, 654, 240), (177, 500, 855, 652), (500, 71, 498, 855), (9, 276, 1012, 1013), (446, 19, 1033, 1124), (368, 177, 652, 856), (806, 720, 1156, 1196), (8, 275, 1010, 1011), (653, 240, 651, 857), (648, 858, 650, 239), (112, 434, 858, 648), (434, 61, 499, 858), (445, 18, 1031, 1122), (356, 806, 1196, 1072), (305, 112, 648, 859), (444, 17, 1029, 1120), (1, 274, 1008, 1009), (649, 239, 647, 860), (644, 861, 646, 238), (150, 474, 861, 644), (474, 27, 472, 861), (499, 862, 645, 176), (61, 344, 862, 499), (344, 150, 644, 862), (985, 708, 1640, 1717), (871, 634, 1570, 1672), (645, 238, 643, 863), (797, 498, 1624, 1658), (181, 504, 864, 641), (504, 72, 502, 864), (429, 865, 642, 107), (56, 371, 865, 429), (371, 181, 641, 865), (300, 866, 302, 26), (107, 642, 866, 300), (642, 237, 640, 866), (637, 867, 639, 236), (443, 16, 1027, 1118), (442, 15, 1025, 1116), (469, 868, 638, 145), (623, 879, 1218, 1181), (441, 14, 1023, 1114), (339, 869, 371, 56), (997, 451, 1268, 1305), (638, 236, 636, 869), (700, 820, 1664, 1588), (5, 273, 1006, 1007), (879, 506, 1168, 1218), (503, 871, 635, 180), (440, 13, 1021, 1112), (939, 541, 1144, 1233), (711, 985, 1717, 1598), (200, 524, 1517, 1518), (574, 915, 1693, 1543), (631, 872, 633, 235), (184, 507, 872, 631), (507, 73, 505, 872), (307, 939, 1233, 1039), (7, 272, 1004, 1005), (374, 184, 631, 873), (469, 878, 1217, 1164), (983, 703, 1185, 1242), (632, 235, 630, 874), (627, 875, 629, 234), (878, 623, 1181, 1217), (137, 459, 1142, 1143), (482, 983, 1242, 1166), (136, 458, 1140, 1141), (3, 271, 1002, 1003), (135, 457, 1138, 1139), (960, 605, 1179, 1239), (628, 234, 626, 877), (623, 878, 625, 233), (134, 456, 1136, 1137), (514, 960, 1239, 1170), (506, 879, 624, 183), (133, 455, 1134, 1135), (628, 877, 1216, 1148), (373, 880, 375, 73), (183, 624, 880, 373), (624, 233, 622, 880), (619, 881, 621, 232), (188, 511, 881, 619), (1313, 1338, 1422, 1408), (132, 454, 1132, 1133), (877, 374, 1076, 1216), (378, 188, 619, 882), (131, 453, 1130, 1131), (627, 876, 1215, 1182), (620, 232, 618, 883), (615, 884, 617, 231), (108, 430, 884, 615), (430, 57, 510, 884), (130, 452, 1128, 1129), (661, 851, 1203, 1153), (301, 108, 615, 885), (851, 365, 1073, 1203), (876, 628, 1148, 1215), (616, 231, 614, 886), (611, 887, 613, 230), (146, 470, 887, 611), (470, 26, 468, 887), (510, 888, 612, 187), (57, 340, 888, 510), (340, 146, 1288, 1289), (103, 295, 1357, 1364), (187, 612, 889, 377), (612, 230, 610, 889), (940, 533, 1523, 1701), (635, 871, 1672, 1572), (539, 940, 1701, 1531), (335, 53, 1447, 1446), (893, 605, 1559, 1680), (104, 426, 1477, 1478), (915, 298, 1439, 1693), (870, 461, 1483, 1671), (892, 606, 1560, 1679), (607, 890, 609, 229), (506, 875, 1214, 1168), (875, 627, 1182, 1214), (984, 707, 1597, 1716), (125, 447, 1126, 1127), (281, 850, 1202, 1019), (335, 892, 380, 53), (634, 870, 1671, 1570), (608, 229, 606, 892), (51, 333, 1444, 1445), (124, 446, 1124, 1125), (980, 356, 1072, 1241), (892, 335, 1446, 1679), (850, 661, 1153, 1202), (123, 445, 1122, 1123), (502, 72, 1460, 1495), (481, 984, 1716, 1623), (254, 711, 1598, 1599), (601, 895, 603, 228), (192, 517, 895, 601), (517, 74, 515, 895), (608, 892, 1679, 1561), (196, 521, 1511, 1512), (383, 192, 601, 896), (292, 897, 297, 22), (100, 602, 897, 292), (602, 228, 600, 897), (597, 898, 599, 227), (687, 980, 1241, 1155), (122, 444, 1120, 1121), (380, 892, 1679, 1466), (779, 524, 1172, 1193), (121, 443, 1118, 1119), (210, 401, 1620, 1526), (71, 500, 1625, 1457), (598, 227, 596, 900), (519, 194, 1510, 1509), (632, 874, 1213, 1149), (757, 779, 1193, 1188), (516, 902, 595, 191), (330, 137, 1143, 1070), (120, 442, 1116, 1117), (382, 903, 384, 74), (191, 595, 903, 382), (703, 983, 1715, 1594), (465, 891, 1678, 1487), (518, 193, 1508, 1507), (498, 71, 1457, 1624), (411, 904, 591, 88), (38, 387, 904, 411), (387, 196, 590, 904), (280, 905, 282, 12), (88, 591, 905, 280), (591, 226, 589, 905), (586, 906, 588, 225), (105, 427, 906, 586), (427, 54, 520, 906), (449, 907, 587, 127), (955, 522, 1270, 1303), (297, 105, 586, 907), (320, 908, 387, 38), (127, 587, 908, 320), (587, 225, 1328, 1330), (582, 909, 584, 224), (142, 466, 909, 582), (466, 25, 464, 909), (520, 910, 583, 195), (54, 336, 910, 520), (336, 142, 582, 910), (386, 911, 388, 75), (195, 583, 911, 386), (583, 224, 581, 911), (578, 912, 580, 223), (199, 523, 912, 578), (983, 482, 1491, 1715), (425, 913, 579, 103), (52, 391, 913, 425), (391, 199, 578, 913), (295, 914, 294, 24), (103, 579, 914, 295), (579, 223, 577, 914), (707, 253, 1596, 1597), (194, 592, 1548, 1510), (891, 608, 1561, 1678), (464, 915, 575, 141), (25, 298, 915, 464), (1398, 1361, 1718, 1726), (334, 916, 391, 52), (141, 575, 916, 334), (575, 222, 573, 916), (570, 917, 572, 221), (143, 467, 917, 570), (421, 48, 1071, 1110), (226, 591, 1632, 1547), (253, 705, 1595, 1596), (337, 143, 570, 918), (890, 513, 1501, 1677), (198, 571, 919, 390), (571, 221, 569, 919), (566, 920, 568, 220), (1383, 1398, 1726, 1722), (527, 77, 525, 920), (428, 921, 567, 106), (55, 394, 921, 428), (605, 960, 1708, 1559), (299, 922, 293, 23), (106, 567, 922, 299), (567, 220, 565, 922), (562, 923, 564, 219), (109, 431, 923, 562), (431, 58, 526, 923), (468, 924, 563, 144), (26, 302, 924, 468), (302, 109, 562, 924), (338, 925, 394, 55), (144, 563, 925, 338), (563, 219, 561, 925), (558, 926, 560, 218), (147, 471, 926, 558), (22, 449, 1257, 1256), (526, 927, 559, 202), (58, 341, 927, 526), (341, 147, 558, 927), (393, 928, 395, 77), (202, 559, 928, 393), (559, 218, 557, 928), (554, 929, 556, 217), (206, 531, 929, 554), (531, 78, 529, 929), (794, 502, 1495, 1657), (59, 398, 930, 432), (398, 206, 554, 930), (874, 301, 1036, 1213), (110, 555, 931, 303), (555, 217, 553, 931), (550, 932, 552, 216), (113, 435, 932, 550), (936, 530, 1326, 1337), (472, 933, 551, 148), (27, 306, 933, 472), (306, 113, 550, 933), (342, 934, 398, 59), (148, 551, 934, 342), (551, 216, 549, 934), (546, 935, 548, 215), (151, 475, 935, 546), (475, 21, 448, 935), (530, 936, 547, 205), (99, 291, 1324, 1308), (345, 151, 546, 936), (397, 937, 399, 78), (205, 547, 937, 397), (547, 215, 545, 937), (590, 196, 1512, 1546), (960, 514, 1505, 1708), (463, 819, 1661, 1485), (436, 938, 543, 114), (62, 401, 938, 436), (401, 210, 542, 938), (329, 136, 1141, 1068), (114, 543, 939, 307), (543, 214, 541, 939), (229, 609, 1562, 1563), (117, 439, 940, 539), (439, 65, 533, 940), (476, 941, 540, 152), (28, 310, 941, 476), (310, 117, 539, 941), (346, 942, 401, 62), (152, 540, 942, 346), (735, 794, 1657, 1643), (536, 943, 538, 212), (155, 479, 943, 536), (119, 441, 1114, 1115), (533, 944, 537, 209), (65, 349, 944, 533), (349, 155, 536, 944), (819, 703, 1594, 1661), (767, 771, 1648, 1647), (609, 890, 1677, 1562), (535, 945, 534, 211), (212, 538, 945, 535), (420, 47, 1069, 1108), (202, 393, 1472, 1618), (1361, 1395, 1725, 1718), (702, 252, 1589, 1590), (328, 135, 1139, 1066), (214, 544, 946, 541), (544, 208, 400, 946), (545, 947, 532, 207), (215, 548, 947, 545), (548, 126, 319, 947), (549, 948, 531, 206), (216, 552, 948, 549), (552, 205, 397, 948), (118, 440, 1112, 1113), (217, 556, 949, 553), (556, 204, 396, 949), (557, 950, 528, 203), (218, 560, 950, 557), (560, 127, 320, 950), (321, 39, 1441, 1440), (771, 768, 1614, 1648), (1395, 1362, 1720, 1725), (565, 951, 423, 101), (220, 568, 951, 565), (568, 201, 392, 951), (569, 952, 524, 200), (221, 572, 952, 569), (419, 46, 1067, 1106), (573, 953, 523, 199), (222, 576, 953, 573), (576, 198, 390, 953), (577, 954, 424, 102), (223, 580, 954, 577), (1371, 1394, 1724, 1721), (250, 693, 1294, 1278), (224, 584, 955, 581), (584, 141, 334, 955), (585, 956, 521, 196), (225, 588, 956, 585), (588, 195, 386, 956), (589, 957, 413, 90), (226, 592, 957, 589), (592, 194, 385, 957), (252, 700, 1588, 1589), (912, 523, 1627, 1691), (296, 104, 1478, 1437), (596, 958, 517, 192), (227, 599, 958, 596), (599, 191, 382, 958), (63, 437, 1381, 1360), (724, 802, 1333, 1319), (603, 190, 381, 959), (1394, 1383, 1722, 1724), (169, 676, 1639, 1585), (327, 134, 1137, 1064), (580, 912, 1691, 1631), (602, 100, 1476, 1554), (673, 245, 1638, 1586), (865, 641, 1575, 1670), (705, 816, 1660, 1595), (211, 767, 1647, 1528), (610, 961, 512, 189), (230, 613, 961, 610), (613, 144, 338, 961), (614, 962, 511, 188), (231, 617, 962, 614), (617, 187, 377, 962), (618, 963, 412, 89), (232, 621, 963, 618), (621, 186, 376, 963), (622, 964, 508, 185), (233, 625, 964, 622), (625, 145, 339, 964), (626, 965, 507, 184), (234, 629, 965, 626), (629, 183, 373, 965), (630, 966, 430, 108), (235, 633, 966, 630), (633, 182, 372, 966), (816, 424, 1621, 1660), (245, 671, 1584, 1638), (198, 576, 1545, 1516), (636, 967, 504, 181), (236, 639, 967, 636), (639, 180, 370, 967), (640, 968, 431, 109), (642, 865, 1670, 1635), (66, 481, 1623, 1453), (643, 969, 501, 178), (238, 646, 969, 643), (646, 148, 342, 969), (647, 970, 500, 177), (239, 650, 970, 647), (676, 839, 1665, 1639), (418, 45, 1065, 1104), (240, 654, 971, 651), (654, 175, 367, 971), (655, 972, 497, 174), (241, 658, 972, 655), (864, 502, 1495, 1669), (659, 973, 496, 173), (242, 662, 973, 659), (662, 172, 364, 973), (663, 974, 434, 112), (243, 666, 974, 663), (666, 171, 363, 974), (667, 975, 493, 170), (244, 670, 975, 667), (670, 138, 331, 975), (671, 976, 492, 169), (245, 674, 976, 671), (674, 168, 360, 976), (675, 977, 435, 113), (246, 678, 977, 675), (1268, 1298, 1354, 1341), (679, 978, 489, 166), (247, 682, 978, 679), (682, 152, 346, 978), (683, 979, 488, 165), (752, 197, 1271, 1283), (686, 164, 357, 979), (665, 848, 1201, 1154), (249, 690, 980, 687), (690, 163, 356, 980), (1352, 1355, 1435, 1432), (511, 962, 1398, 1383), (743, 186, 1372, 1379), (695, 981, 485, 161), (251, 698, 981, 695), (698, 160, 353, 981), (699, 982, 438, 116), (252, 702, 982, 699), (702, 159, 352, 982), (502, 179, 1496, 1495), (641, 864, 1669, 1575), (374, 873, 1212, 1076), (704, 984, 481, 157), (253, 707, 984, 704), (1390, 1371, 1721, 1723), (708, 985, 439, 117), (480, 66, 1453, 1622), (711, 156, 350, 985), (712, 986, 479, 155), (255, 715, 986, 712), (326, 133, 1135, 1062), (716, 987, 478, 154), (256, 719, 987, 716), (719, 115, 308, 987), (417, 44, 1063, 1102), (257, 723, 988, 720), (723, 114, 307, 988), (345, 936, 1337, 692), (530, 932, 1336, 1326), (225, 585, 1329, 1328), (726, 990, 474, 150), (259, 729, 990, 726), (729, 111, 304, 990), (848, 305, 1038, 1201), (260, 733, 991, 730), (733, 110, 303, 991), (734, 992, 471, 147), (261, 736, 992, 734), (736, 100, 292, 992), (737, 993, 470, 146), (262, 740, 993, 737), (740, 107, 300, 993), (741, 994, 450, 128), (263, 744, 994, 741), (744, 106, 299, 994), (745, 995, 467, 143), (264, 746, 995, 745), (873, 632, 1149, 1212), (747, 996, 466, 142), (265, 750, 996, 747), (750, 104, 296, 996), (781, 754, 1285, 1295), (339, 145, 1274, 1287), (1306, 1322, 1416, 1407), (755, 998, 463, 140), (267, 757, 998, 755), (325, 132, 1133, 1060), (758, 999, 462, 139), (268, 761, 999, 758), (761, 88, 280, 999), (416, 43, 1061, 1100), (269, 765, 1000, 762), (765, 87, 279, 1000), (324, 131, 1131, 1058), (270, 769, 1001, 766), (415, 42, 1059, 1098), (1249, 1138, 1003, 1002), (1248, 1018, 1011, 1010), (1247, 1130, 1013, 1161), (1246, 1114, 1023, 1163), (1245, 1037, 1029, 1028), (1244, 1039, 1021, 1020), (1243, 1122, 1031, 1165), (1242, 1090, 1051, 1166), (1241, 1072, 1057, 1056), (1240, 1074, 1065, 1064), (1239, 1082, 1043, 1170), (1238, 1098, 1059, 1172), (1237, 1078, 1049, 1048), (1236, 1079, 1041, 1040), (1235, 1106, 1067, 1173), (1234, 1030, 1107, 1174), (1233, 1144, 1113, 1112), (1232, 1145, 1121, 1120), (1231, 1022, 1099, 1175), (1225, 1004, 1083, 1179), (1205, 1151, 1137, 1136), (1199, 1155, 1129, 1128), (1198, 1012, 1091, 1185), (1197, 1050, 1123, 1186), (1196, 1156, 1097, 1096), (1195, 1157, 1105, 1104), (1194, 1042, 1115, 1187), (1193, 1058, 1131, 1188), (1192, 1158, 1089, 1088), (1191, 1159, 1081, 1080), (1190, 1066, 1139, 1189), (1173, 1067, 1066, 1190), (1079, 1191, 1080, 1041), (1078, 1192, 1088, 1049), (1172, 1059, 1058, 1193), (1170, 1043, 1042, 1194), (1074, 1195, 1104, 1065), (1072, 1196, 1096, 1057), (1166, 1051, 1050, 1197), (1161, 1013, 1012, 1198), (1018, 1199, 1128, 1011), (1102, 1200, 1154, 1103), (1063, 1073, 1200, 1102), (1026, 1201, 1038, 1027), (1103, 1154, 1201, 1026), (1134, 1202, 1153, 1135), (1017, 1019, 1202, 1134), (1062, 1203, 1073, 1063), (1135, 1153, 1203, 1062), (1086, 1204, 1152, 1087), (1047, 1075, 1204, 1086), (1008, 1205, 1136, 1009), (1087, 1152, 1205, 1008), (1118, 1206, 1150, 1119), (1027, 1038, 1206, 1118), (1046, 1207, 1075, 1047), (1119, 1150, 1207, 1046), (1101, 1100, 1208, 1184), (1100, 1061, 1167, 1208), (1025, 1024, 1209, 1164), (1024, 1101, 1184, 1209), (1133, 1132, 1210, 1183), (1132, 1015, 1160, 1210), (1061, 1060, 1211, 1167), (1060, 1133, 1183, 1211), (1110, 1212, 1149, 1111), (1071, 1076, 1212, 1110), (1034, 1213, 1036, 1035), (1111, 1149, 1213, 1034), (1085, 1084, 1214, 1182), (1084, 1045, 1168, 1214), (1142, 1215, 1148, 1143), (1007, 1006, 1215, 1142), (1006, 1085, 1182, 1215), (1070, 1216, 1076, 1071), (1143, 1148, 1216, 1070), (1117, 1116, 1217, 1181), (1116, 1025, 1164, 1217), (1045, 1044, 1218, 1168), (1044, 1117, 1181, 1218), (1094, 1219, 1147, 1095), (1055, 1077, 1219, 1094), (1016, 1220, 1019, 1017), (1095, 1147, 1220, 1016), (1126, 1221, 1146, 1127), (1035, 1036, 1221, 1126), (1054, 1222, 1077, 1055), (1127, 1146, 1222, 1054), (1109, 1108, 1223, 1180), (1108, 1069, 1169, 1223), (1033, 1032, 1224, 1162), (1032, 1109, 1180, 1224), (1141, 1140, 1225, 1178), (1140, 1005, 1004, 1225), (1069, 1068, 1226, 1169), (1068, 1141, 1178, 1226), (1093, 1092, 1227, 1177), (1092, 1053, 1171, 1227), (1015, 1014, 1228, 1160), (1014, 1093, 1177, 1228), (1125, 1124, 1229, 1176), (1124, 1033, 1162, 1229), (1053, 1052, 1230, 1171), (1052, 1125, 1176, 1230), (1163, 1023, 1022, 1231), (1037, 1232, 1120, 1029), (1039, 1233, 1112, 1021), (1165, 1031, 1030, 1234), (1174, 1107, 1106, 1235), (1144, 1236, 1040, 1113), (1145, 1237, 1048, 1121), (1175, 1099, 1098, 1238), (1179, 1083, 1082, 1239), (1151, 1240, 1064, 1137), (1155, 1241, 1056, 1129), (1185, 1091, 1090, 1242), (1186, 1123, 1122, 1243), (1156, 1244, 1020, 1097), (1157, 1245, 1028, 1105), (1187, 1115, 1114, 1246), (1188, 1131, 1130, 1247), (1158, 1248, 1010, 1089), (1159, 1249, 1002, 1081), (1189, 1139, 1138, 1249), (649, 860, 1207, 1150), (534, 945, 1235, 1173), (271, 79, 1081, 1002), (945, 538, 1174, 1235), (272, 80, 1083, 1004), (273, 81, 1085, 1006), (886, 378, 1077, 1222), (616, 886, 1222, 1146), (274, 82, 1087, 1008), (275, 83, 1089, 1010), (276, 84, 1091, 1012), (730, 991, 1245, 1157), (277, 85, 1093, 1014), (898, 597, 1177, 1227), (991, 303, 1037, 1245), (278, 86, 1095, 1016), (516, 898, 1227, 1171), (541, 946, 1236, 1144), (899, 461, 1160, 1228), (946, 400, 1079, 1236), (597, 899, 1228, 1177), (283, 91, 1097, 1020), (284, 92, 1099, 1022), (285, 93, 1101, 1024), (286, 94, 1103, 1026), (287, 95, 1105, 1028), (79, 402, 1080, 1081), (29, 311, 1040, 1041), (288, 96, 1107, 1030), (80, 403, 1082, 1083), (30, 312, 1042, 1043), (289, 97, 1109, 1032), (901, 594, 1176, 1229), (81, 404, 1084, 1085), (31, 313, 1044, 1045), (290, 98, 1111, 1034), (465, 901, 1229, 1162), (467, 995, 1246, 1163), (82, 405, 1086, 1087), (32, 314, 1046, 1047), (995, 746, 1187, 1246), (83, 406, 1088, 1089), (33, 315, 1048, 1049), (84, 407, 1090, 1091), (553, 949, 1237, 1145), (34, 316, 1050, 1051), (902, 516, 1171, 1230), (85, 408, 1092, 1093), (949, 396, 1078, 1237), (769, 770, 1190, 1189), (35, 317, 1052, 1053), (594, 902, 1230, 1176), (86, 409, 1094, 1095), (770, 534, 1173, 1190), (36, 318, 1054, 1055), (651, 971, 1240, 1151), (971, 367, 1074, 1240), (867, 637, 1184, 1208), (91, 414, 1096, 1097), (41, 323, 1056, 1057), (503, 867, 1208, 1167), (92, 415, 1098, 1099), (42, 324, 1058, 1059), (703, 819, 1198, 1185), (93, 416, 1100, 1101), (43, 325, 1060, 1061), (463, 998, 1247, 1161), (819, 463, 1161, 1198), (94, 417, 1102, 1103), (890, 607, 1180, 1223), (44, 326, 1062, 1063), (868, 469, 1164, 1209), (998, 757, 1188, 1247), (95, 418, 1104, 1105), (513, 890, 1223, 1169), (400, 772, 1191, 1079), (45, 327, 1064, 1065), (637, 868, 1209, 1184), (96, 419, 1106, 1107), (772, 766, 1159, 1191), (46, 328, 1066, 1067), (97, 420, 1108, 1109), (47, 329, 1068, 1069), (98, 421, 1110, 1111), (524, 952, 1238, 1172), (891, 465, 1162, 1224), (48, 330, 1070, 1071), (952, 572, 1175, 1238), (607, 891, 1224, 1180), (402, 29, 1041, 1080), (311, 118, 1113, 1040), (870, 634, 1183, 1210), (403, 30, 1043, 1082), (312, 119, 1115, 1042), (461, 870, 1210, 1160), (762, 1000, 1248, 1158), (404, 31, 1045, 1084), (605, 893, 1225, 1179), (313, 120, 1117, 1044), (303, 931, 1232, 1037), (1000, 279, 1018, 1248), (405, 32, 1047, 1086), (314, 121, 1119, 1046), (931, 553, 1145, 1232), (406, 33, 1049, 1088), (315, 122, 1121, 1048), (871, 503, 1167, 1211), (1001, 769, 1189, 1249), (407, 34, 1051, 1090), (396, 775, 1192, 1078), (316, 123, 1123, 1050), (634, 871, 1211, 1183), (766, 1001, 1249, 1159), (408, 35, 1053, 1092), (775, 762, 1158, 1192), (317, 124, 1125, 1052), (409, 36, 1055, 1094), (318, 125, 1127, 1054), (367, 798, 1195, 1074), (798, 730, 1157, 1195), (847, 665, 1154, 1200), (365, 847, 1200, 1073), (414, 41, 1057, 1096), (323, 130, 1129, 1056), (1250, 1253, 1252, 1251), (777, 760, 1252, 1253), (201, 525, 1250, 1251), (760, 201, 1251, 1252), (1255, 1254, 1263, 1262), (1261, 1259, 1260, 1264), (1258, 1256, 1257, 1265), (845, 669, 1261, 1264), (423, 841, 1263, 1254), (244, 667, 1260, 1259), (926, 471, 1258, 1265), (471, 22, 1256, 1258), (841, 672, 1262, 1263), (667, 845, 1264, 1260), (672, 101, 1255, 1262), (669, 244, 1259, 1261), (547, 936, 1337, 1327), (1297, 1280, 1281, 1290), (1296, 1282, 1269, 1286), (1271, 1270, 1343, 1344), (717, 807, 1334, 1315), (1354, 1345, 1426, 1434), (167, 725, 1321, 1322), (932, 435, 1325, 1336), (1274, 1273, 1300, 1287), (1289, 1288, 1292, 1301), (1267, 1266, 1302, 1291), (1272, 1303, 1270, 1271), (1276, 1275, 1304, 1293), (228, 603, 1313, 1314), (258, 724, 1319, 1320), (726, 150, 1281, 1280), (683, 248, 1276, 1293), (297, 907, 1302, 1266), (197, 581, 1272, 1271), (451, 826, 1298, 1268), (150, 344, 1290, 1281), (907, 449, 1291, 1302), (888, 340, 1289, 1301), (266, 752, 1283, 1284), (638, 869, 1300, 1273), (686, 979, 1304, 1275), (694, 250, 1278, 1279), (869, 339, 1287, 1300), (693, 827, 1299, 1294), (979, 683, 1293, 1304), (611, 888, 1301, 1292), (827, 322, 1286, 1299), (322, 783, 1296, 1286), (146, 611, 1292, 1288), (783, 751, 1282, 1296), (344, 801, 1297, 1290), (248, 686, 1275, 1276), (751, 266, 1284, 1282), (1339, 1306, 129, 1325), (1337, 1311, 1312, 1327), (105, 600, 1375, 1366), (1333, 1307, 1308, 1323), (1319, 1333, 1323, 1320), (1310, 692, 1405, 1414), (691, 828, 1393, 1376), (1341, 1354, 1434, 1424), (1348, 1353, 1433, 1429), (1330, 1328, 1329, 1335), (1325, 129, 1326, 1336), (129, 692, 1337, 1326), (250, 694, 1377, 1378), (1332, 1322, 1306, 1339), (1318, 1340, 1309, 1310), (1320, 1323, 1417, 1418), (1323, 1308, 1324, 1340), (828, 693, 1386, 1393), (427, 105, 1366, 1365), (1344, 1343, 1353, 1348), (1322, 1321, 1415, 1416), (1351, 1342, 1345, 1355), (1279, 1278, 1402, 1403), (1353, 1350, 1431, 1433), (1294, 1299, 1355, 1352), (1278, 1294, 1352, 1346), (422, 99, 1308, 1307), (1285, 1305, 1356, 1350), (1299, 1286, 1351, 1355), (1282, 1284, 1349, 1347), (719, 256, 1316, 1317), (475, 151, 1310, 1309), (908, 587, 1330, 1335), (1283, 1271, 1344, 1348), (603, 959, 1338, 1313), (1269, 1282, 1347, 1342), (1295, 1285, 1350, 1353), (989, 475, 1309, 1340), (959, 600, 1331, 1338), (546, 215, 1312, 1311), (725, 258, 1320, 1321), (1284, 1283, 1348, 1349), (585, 908, 1335, 1329), (1270, 1295, 1353, 1343), (435, 977, 1339, 1325), (1286, 1269, 1342, 1351), (977, 678, 1332, 1339), (678, 167, 1322, 1332), (291, 989, 1340, 1324), (807, 719, 1317, 1334), (1400, 1357, 1358, 1382), (1399, 1359, 1360, 1369), (839, 361, 1455, 1665), (1396, 1373, 1374, 1385), (1392, 1367, 1368, 1377), (1389, 1363, 1364, 1388), (1384, 1380, 1363, 1389), (1371, 1390, 1379, 1372), (1362, 1390, 1723, 1720), (1370, 1369, 1391, 1387), (1369, 1360, 1381, 1391), (1382, 1358, 1367, 1392), (1386, 1378, 1376, 1393), (863, 643, 1578, 1668), (193, 593, 1549, 1508), (1375, 1397, 1365, 1366), (1376, 1399, 1369, 1370), (1378, 1377, 1399, 1376), (1377, 1368, 1359, 1399), (1388, 1364, 1357, 1400), (1401, 1404, 1403, 1402), (1420, 1413, 1414, 1405), (1407, 1420, 1405, 1406), (1416, 1415, 1420, 1407), (1415, 1418, 1413, 1420), (1410, 1421, 1412, 1411), (1409, 1408, 1422, 1419), (1418, 1417, 1423, 1413), (1435, 1426, 1427, 1432), (1429, 1433, 1431, 1430), (1425, 1424, 1434, 1426), (1428, 1436, 1424, 1425), (1430, 1431, 1436, 1428), (219, 563, 1385, 1374), (1323, 1340, 1423, 1417), (295, 24, 1358, 1357), (379, 790, 1390, 1362), (600, 959, 1397, 1375), (347, 63, 1360, 1359), (1340, 1318, 1413, 1423), (1321, 1320, 1418, 1415), (509, 881, 1394, 1371), (807, 717, 1387, 1391), (437, 807, 1391, 1381), (889, 379, 1362, 1395), (692, 129, 1406, 1405), (562, 219, 1374, 1373), (1345, 1346, 1427, 1426), (522, 52, 1380, 1384), (129, 1306, 1407, 1406), (1342, 1347, 1428, 1425), (694, 826, 1392, 1377), (377, 889, 1395, 1361), (52, 425, 1363, 1380), (1349, 1348, 1429, 1430), (826, 451, 1382, 1392), (24, 477, 1367, 1358), (693, 250, 1378, 1386), (451, 997, 1400, 1382), (717, 162, 1370, 1387), (1314, 1313, 1408, 1409), (1345, 1342, 1425, 1426), (1334, 1317, 1412, 1421), (997, 754, 1388, 1400), (1316, 1315, 1410, 1411), (1298, 1279, 1403, 1404), (1346, 1352, 1432, 1427), (1315, 1334, 1421, 1410), (1317, 1316, 1411, 1412), (754, 781, 1389, 1388), (1347, 1349, 1430, 1428), (1318, 1310, 1414, 1413), (781, 522, 1384, 1389), (162, 691, 1376, 1370), (1277, 1298, 1404, 1401), (1278, 1277, 1401, 1402), (425, 103, 1364, 1363), (477, 153, 1368, 1367), (1716, 1452, 1453, 1623), (1713, 1456, 1457, 1625), (1711, 1442, 1443, 1497), (1710, 1463, 1449, 1479), (1709, 1464, 1465, 1503), (1707, 1446, 1447, 1507), (1705, 1472, 1473, 1519), (1700, 1525, 1739, 1745), (1648, 1521, 1738, 1742), (1702, 1530, 1526, 1620), (1701, 1523, 1524, 1533), (1700, 1521, 1522, 1536), (1698, 1538, 1520, 1619), (1695, 1541, 1518, 1471), (1692, 1515, 1516, 1545), (1691, 1513, 1514, 1631), (1690, 1546, 1547, 1632), (1689, 1509, 1510, 1548), (1687, 1550, 1551, 1633), (1686, 1487, 1488, 1552), (1682, 1555, 1506, 1467), (1681, 1556, 1557, 1558), (1679, 1560, 1504, 1466), (1677, 1501, 1502, 1562), (1676, 1564, 1480, 1439), (1675, 1565, 1566, 1567), (1674, 1499, 1500, 1568), (1673, 1569, 1498, 1461), (1672, 1570, 1571, 1572), (1671, 1483, 1484, 1574), (1670, 1575, 1576, 1635), (1669, 1495, 1496, 1577), (1668, 1578, 1579, 1458), (1666, 1584, 1585, 1455), (1664, 1493, 1494, 1590), (1663, 1591, 1492, 1454), (1592, 1593, 1735, 1734), (1660, 1489, 1490, 1597), (1657, 1600, 1601, 1643), (1656, 1475, 1476, 1602), (1655, 1603, 1604, 1440), (1653, 1607, 1608, 1609), (1650, 1611, 1612, 1613), (1521, 1648, 1614, 1522), (1525, 1704, 1747, 1739), (1662, 1592, 1734, 1743), (1518, 1517, 1649, 1611), (1513, 1650, 1613, 1514), (1470, 1471, 1650, 1513), (1471, 1518, 1611, 1650), (1514, 1613, 1651, 1617), (1613, 1612, 1646, 1651), (1607, 1652, 1610, 1608), (1506, 1505, 1652, 1607), (1499, 1653, 1609, 1500), (1465, 1467, 1653, 1499), (1467, 1506, 1607, 1653), (1463, 1654, 1448, 1449), (1500, 1609, 1654, 1463), (1609, 1608, 1645, 1654), (1462, 1655, 1440, 1441), (1606, 1605, 1655, 1462), (1605, 1644, 1603, 1655), (1600, 1656, 1602, 1601), (1498, 1497, 1656, 1600), (1497, 1443, 1475, 1656), (1460, 1461, 1657, 1495), (1461, 1498, 1600, 1657), (1457, 1458, 1658, 1624), (1458, 1579, 1642, 1658), (1453, 1454, 1659, 1622), (1454, 1492, 1641, 1659), (1595, 1660, 1597, 1596), (1621, 1445, 1489, 1660), (1592, 1661, 1594, 1593), (1486, 1485, 1661, 1592), (1527, 1528, 1733, 1732), (1445, 1444, 1662, 1489), (1444, 1486, 1592, 1662), (1452, 1663, 1454, 1453), (1703, 1527, 1732, 1746), (1489, 1662, 1743, 1730), (1588, 1664, 1590, 1589), (1455, 1585, 1639, 1665), (1450, 1666, 1455, 1451), (1587, 1586, 1666, 1450), (1586, 1638, 1584, 1666), (1583, 1582, 1667, 1615), (1456, 1668, 1458, 1457), (1581, 1580, 1668, 1456), (1575, 1669, 1577, 1576), (1570, 1671, 1574, 1571), (1459, 1673, 1461, 1460), (1573, 1572, 1673, 1459), (1572, 1571, 1569, 1673), (1565, 1674, 1568, 1566), (1504, 1503, 1674, 1565), (1503, 1465, 1499, 1674), (1477, 1675, 1567, 1478), (1447, 1466, 1675, 1477), (1466, 1504, 1565, 1675), (1437, 1676, 1439, 1438), (1478, 1567, 1676, 1437), (1567, 1566, 1564, 1676), (1487, 1678, 1561, 1488), (1488, 1561, 1679, 1446), (1556, 1680, 1559, 1557), (1501, 1681, 1558, 1502), (1464, 1682, 1467, 1465), (1502, 1558, 1682, 1464), (1558, 1557, 1555, 1682), (1475, 1683, 1554, 1476), (1443, 1468, 1683, 1475), (1483, 1684, 1553, 1484), (1442, 1685, 1468, 1443), (1484, 1553, 1685, 1442), (1550, 1686, 1552, 1551), (1633, 1551, 1549, 1688), (1546, 1689, 1548, 1547), (1512, 1511, 1689, 1546), (1511, 1626, 1509, 1689), (1627, 1470, 1513, 1691), (1543, 1692, 1545, 1544), (1480, 1479, 1692, 1543), (1479, 1449, 1515, 1692), (1439, 1480, 1543, 1693), (1515, 1694, 1542, 1516), (1449, 1448, 1694, 1515), (1469, 1695, 1471, 1470), (1520, 1519, 1696, 1630), (1619, 1520, 1630, 1697), (1481, 1699, 1537, 1482), (1534, 1700, 1536, 1535), (1526, 1525, 1700, 1534), (1528, 1647, 1741, 1733), (1531, 1701, 1533, 1532), (1629, 1532, 1530, 1702), (1474, 1703, 1746, 1727), (1524, 1529, 1703, 1474), (1529, 1628, 1527, 1703), (1530, 1704, 1525, 1526), (1532, 1533, 1704, 1530), (1533, 1524, 1474, 1704), (1538, 1705, 1519, 1520), (1540, 1539, 1705, 1538), (1539, 1618, 1472, 1705), (1631, 1514, 1617, 1706), (1549, 1707, 1507, 1508), (1551, 1552, 1707, 1549), (1552, 1488, 1446, 1707), (1555, 1708, 1505, 1506), (1557, 1559, 1708, 1555), (1560, 1709, 1503, 1504), (1563, 1562, 1709, 1560), (1562, 1502, 1464, 1709), (1564, 1710, 1479, 1480), (1566, 1568, 1710, 1564), (1568, 1500, 1463, 1710), (1569, 1711, 1497, 1498), (1571, 1574, 1711, 1569), (1574, 1484, 1442, 1711), (1576, 1577, 1712, 1634), (1577, 1496, 1616, 1712), (1636, 1581, 1456, 1713), (1637, 1587, 1450, 1714), (1591, 1715, 1491, 1492), (1593, 1594, 1715, 1591), (1597, 1490, 1452, 1716), (1599, 1598, 1717, 1640), (1726, 1718, 1719, 1722), (1719, 1720, 1723, 1721), (1722, 1719, 1721, 1724), (1718, 1725, 1720, 1719), (343, 972, 1714, 1450), (787, 746, 1610, 1652), (53, 380, 1466, 1447), (263, 741, 1603, 1644), (514, 787, 1652, 1505), (591, 904, 1690, 1632), (364, 172, 1583, 1615), (743, 263, 1644, 1605), (222, 574, 1543, 1544), (264, 745, 1645, 1608), (904, 590, 1546, 1690), (576, 222, 1544, 1545), (482, 158, 1492, 1491), (930, 555, 1537, 1699), (671, 169, 1585, 1584), (483, 159, 1494, 1493), (768, 208, 1522, 1614), (432, 930, 1699, 1481), (650, 176, 1581, 1636), (149, 673, 1586, 1587), (788, 337, 1448, 1654), (179, 369, 1616, 1496), (811, 480, 1622, 1659), (370, 180, 1573, 1459), (713, 811, 1659, 1641), (745, 788, 1654, 1645), (76, 390, 1469, 1470), (25, 296, 1437, 1438), (561, 219, 1540, 1538), (298, 25, 1438, 1439), (954, 580, 1631, 1706), (393, 77, 1473, 1472), (658, 149, 1587, 1637), (564, 202, 1618, 1539), (389, 954, 1706, 1617), (267, 755, 1646, 1612), (376, 186, 1606, 1462), (645, 863, 1668, 1580), (592, 226, 1547, 1548), (1747, 1727, 1728, 1739), (1746, 1732, 1733, 1729), (1743, 1734, 1735, 1736), (1728, 1729, 1742, 1738), (1729, 1733, 1741, 1742), (1730, 1743, 1736, 1731), (1731, 1736, 1744, 1737), (1736, 1735, 1740, 1744), (1739, 1728, 1738, 1745), (1727, 1746, 1729, 1728), (1452, 1490, 1731, 1737), (1647, 1648, 1742, 1741), (1663, 1452, 1737, 1744), (1593, 1591, 1740, 1735), (1704, 1474, 1727, 1747), (1490, 1489, 1730, 1731), (1521, 1700, 1745, 1738), (1591, 1663, 1744, 1740)])
me_cube.use_remesh_preserve_volume = False
me_cube.use_remesh_preserve_attributes = False
me_cube.use_mirror_vertex_groups = False
me_cube.update()

# ---- objects
ob_cube = bpy.data.objects.new('Cube', me_cube)

# ---- transforms, parenting, visibility, modifiers, constraints
ob_cube.location = (0.0, 0.0, 0.0)
ob_cube.lineart.crease_threshold = 0.0

# ---- collection membership
col_collection_1.objects.link(ob_cube)

# ---- scene / render settings (as saved in the file)
scene.frame_start = 1; scene.frame_end = 250; scene.frame_set(1)
scene.render.engine = 'BLENDER_EEVEE_NEXT'
scene.render.resolution_percentage = 50
scene.render.dither_intensity = 0.0
scene.cycles.use_denoising = False
scene.cycles.samples = 10
scene.cycles.sampling_pattern = 'TABULATED_SOBOL'
scene.cycles.light_sampling_threshold = 0.0
scene.cycles.use_adaptive_sampling = False
scene.cycles.use_light_tree = False
scene.cycles.blur_glossy = 0.0
scene.cycles.pixel_filter_type = 'GAUSSIAN'
scene.cycles.sample_clamp_indirect = 0.0
scene.view_settings.view_transform = 'Standard'
bpy.context.view_layer.update()

# ---- added for rendering (the .blend has no active camera and no usable light): camera, sun
cam_auto = bpy.data.cameras.new('AutoCamera')
cam_auto.lens = 50.0
cam_auto.sensor_width = 36.0
cam_auto.clip_end = 1000.0
ob_auto_camera = bpy.data.objects.new('AutoCamera', cam_auto)
scene.collection.objects.link(ob_auto_camera)
ob_auto_camera.location = (21.9144, -26.2972, 20.0315)
ob_auto_camera.rotation_euler = (1.09748, -7.21219e-08, 0.694738)
scene.camera = ob_auto_camera
light_auto_sun = bpy.data.lights.new('AutoSun', 'SUN')
light_auto_sun.energy = 3.0
light_auto_sun.angle = 0.0523599
ob_auto_sun = bpy.data.objects.new('AutoSun', light_auto_sun)
scene.collection.objects.link(ob_auto_sun)
ob_auto_sun.rotation_euler = (0.872665, 0.174533, 0.523599)
bpy.context.view_layer.update()
